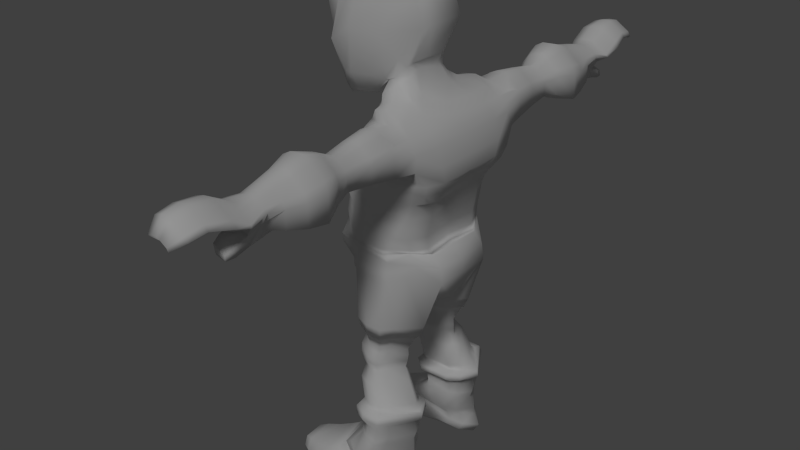 # Source: goblinModelblend7.blend  (saved by Blender 2.72.0; exported with 4.5.12 LTS)
import bpy
from mathutils import Matrix  # noqa: F401  (used for matrix-valued properties, if any)

bpy.ops.wm.read_factory_settings(use_empty=True)
scene = bpy.context.scene
scene.name = 'Scene'

# ---- collections
col_collection_1 = bpy.data.collections.new('Collection 1'); scene.collection.children.link(col_collection_1)

# ---- materials (node trees are filled in below, after node groups)
mat_material_001 = bpy.data.materials.new('Material.001')
mat_material_001.alpha_threshold = 0.0
mat_material_001.use_transparent_shadow = False
mat_material_001.roughness = 0.5

# ---- material node trees

# ---- world
world_world = bpy.data.worlds.new('World'); scene.world = world_world
world_world.color = (0.05088, 0.05088, 0.05088)
world_world.use_sun_shadow = False
world_world.sun_shadow_jitter_overblur = 0.0
world_world.cycles.sampling_method = 'MANUAL'
world_world.cycles.sample_map_resolution = 256

# ---- lights
light_hemi = bpy.data.lights.new('Hemi', 'SUN')
light_hemi.transmission_factor = 0.0
light_hemi.angle = 0.1993
light_hemi.energy = 1.0
light_hemi.shadow_buffer_clip_start = 0.5
light_hemi.shadow_soft_size = 0.1
light_hemi.shadow_cascade_max_distance = 1000.0
light_hemi.cycles.use_multiple_importance_sampling = False

# ---- meshes
me_cube_001 = bpy.data.meshes.new('Cube.001')
me_cube_001.from_pydata([(0.7936, 0.0, 0.01811), (-0.7603, 0.939, -0.2539), (0.7364, 0.9459, -0.01011), (-0.9193, 0.0, 0.01434), (0.7323, 0.9371, 0.05679), (-0.7553, 0.9632, -0.09675), (0.7046, 0.9552, -0.005734), (-0.8767, 0.6573, 0.06785), (-0.94, 0.0, -0.1905), (-0.9161, 0.0, -0.4127), (0.8605, 0.0, -0.05905), (0.9609, 0.0, -0.08358), (0.7992, 0.0, 0.2513), (-0.9247, 0.0, 0.2139), (0.7356, 0.9575, 0.2567), (-0.8771, 0.6807, 0.2451), (0.8483, 0.0, 0.5002), (-0.8772, 0.0, 0.4539), (0.7793, 0.9604, 0.4907), (-0.838, 0.6745, 0.4679), (0.8801, 0.0, 0.6601), (-0.8894, 0.0, 0.6027), (0.8083, 0.954, 0.6686), (-0.8338, 0.6769, 0.624), (0.9552, 0.0, 0.923), (-0.8357, 0.0, 0.7923), (0.8978, 0.9853, 0.9621), (-0.7814, 0.8191, 0.8046), (1.109, 0.0, 1.165), (-0.6751, 0.0, 1.058), (1.131, 1.04, 1.207), (-0.6381, 0.8481, 1.104), (1.251, 0.0, 1.363), (-0.7061, 0.0, 1.331), (1.2, 1.103, 1.419), (-0.6497, 1.096, 1.377), (1.258, 0.0, 1.659), (-0.6535, 0.0, 1.614), (1.14, 1.316, 1.714), (-0.599, 1.223, 1.637), (1.155, 0.0, 1.985), (-0.3751, 0.0, 1.927), (1.101, 1.233, 1.975), (-0.3282, 1.24, 1.891), (1.077, 0.0, 2.125), (-0.09218, 0.0, 2.11), (1.031, 1.238, 2.095), (-0.07478, 1.238, 2.055), (0.9674, 0.0, 2.295), (-0.02144, 0.0, 2.308), (0.9255, 1.208, 2.22), (0.008377, 1.199, 2.176), (0.7268, 0.0, 2.435), (0.7368, 1.08, 2.402), (0.0415, 1.058, 2.273), (0.5011, 0.0, 2.644), (-0.08737, 0.0, 2.522), (0.3367, 0.0, 2.953), (0.3009, 0.4326, 2.866), (-0.9252, 0.4976, 0.2317), (-0.9377, 0.5969, -0.195), (-0.9198, 0.4857, 0.03301), (0.9682, 0.5716, -0.09449), (0.8586, 0.6053, 0.01495), (-0.9119, 0.5705, -0.4152), (0.9289, 0.5951, -0.07254), (0.8643, 0.6177, 0.2435), (-0.8779, 0.4975, 0.4698), (0.9133, 0.6175, 0.4911), (-0.8899, 0.6107, 0.602), (0.9452, 0.6109, 0.6521), (-0.835, 0.6272, 0.7951), (1.021, 0.6264, 0.9159), (-0.6752, 0.6516, 1.06), (1.175, 0.6509, 1.158), (-0.7065, 0.6857, 1.333), (1.252, 0.6852, 1.366), (-0.6529, 0.7669, 1.616), (1.258, 0.7669, 1.662), (-0.3752, 0.7684, 1.927), (1.155, 0.7681, 1.985), (-0.09689, 0.7667, 2.105), (1.078, 0.7671, 2.124), (-0.03059, 0.7208, 2.271), (0.9726, 0.7223, 2.243), (0.7495, 0.6172, 2.372), (-0.08707, 0.5995, 2.521), (0.5104, 0.3821, 2.628), (-0.2598, 1.127, -0.1102), (0.2943, 1.124, -0.08803), (0.3643, 1.074, -0.2414), (-0.2258, 1.078, -0.3267), (-0.3596, 1.123, 0.01212), (0.299, 1.123, 0.01061), (-0.3599, 1.145, 0.2232), (0.3012, 1.144, 0.2267), (-0.3152, 1.144, 0.4624), (0.3467, 1.145, 0.4673), (-0.309, 1.133, 0.6127), (0.3643, 1.132, 0.6206), (-0.2437, 1.16, 0.8381), (0.4317, 1.161, 0.8556), (-0.09856, 1.201, 1.079), (0.5787, 1.206, 1.091), (-0.08708, 1.26, 1.321), (0.6296, 1.262, 1.326), (-0.03744, 1.406, 1.665), (0.5417, 1.276, 1.579), (0.2781, 1.409, 2.203), (0.7067, 1.413, 2.203), (0.3691, 1.322, 2.384), (0.6274, 1.338, 2.392), (0.1798, 1.144, 2.486), (0.454, 1.157, 2.526), (0.1088, 0.9041, 2.492), (-0.02029, 0.7316, 2.589), (0.3267, 0.0, 3.087), (-0.2037, 0.0, 2.519), (-0.1728, 0.412, 2.674), (0.2819, 0.4654, 3.039), (-0.4316, 1.041, -0.4141), (0.7781, 0.8289, -0.2745), (-0.7858, 0.0, -0.5918), (1.127, 0.0, -0.2993), (1.124, 0.5878, -0.3053), (-0.7768, 0.5846, -0.598), (0.3902, 1.131, -0.4069), (-0.04423, 1.134, -0.466), (-0.4157, 1.041, -0.5743), (-0.6539, 0.0, -1.002), (-0.659, 0.2963, -0.9164), (-0.02305, 1.14, -0.6259), (0.6341, 0.9477, -0.482), (-0.3841, 1.038, -0.6297), (1.159, 0.0, -0.5869), (-0.6434, 0.0, -1.011), (-0.4294, 1.031, -0.5701), (-0.01638, 1.077, -0.627), (1.158, 0.5925, -0.5791), (-0.6252, 0.3968, -0.9642), (0.4242, 1.131, -0.5652), (-0.02817, 1.139, -0.6261), (-0.3423, 0.5153, -1.919), (0.5435, 0.6697, -2.011), (0.9088, 0.0, -1.173), (-0.4578, 0.0, -1.096), (0.9163, 0.3967, -1.056), (-0.4629, 0.2767, -1.01), (-0.2258, 0.9826, -1.926), (0.2784, 0.9376, -2.011), (-0.01536, 0.0, -1.383), (0.5523, 0.0, -1.384), (-0.01266, 0.265, -1.293), (0.5634, 0.278, -1.296), (-0.004258, 1.503, 1.736), (0.528, 1.335, 1.639), (0.1392, 1.413, 2.023), (1.048, 1.701, 1.73), (1.045, 1.701, 2.091), (0.9899, 1.701, 2.217), (0.914, 1.533, 2.227), (0.7716, 1.701, 1.667), (0.9302, 2.626, 2.065), (0.7893, 1.701, 2.381), (0.5023, 1.699, 2.449), (0.6944, 1.701, 2.464), (0.2845, 1.701, 1.768), (0.5973, 1.701, 1.645), (0.2218, 1.701, 2.2), (0.9326, 2.626, 1.811), (0.3606, 1.701, 2.381), (0.9896, 2.155, 1.784), (0.9866, 2.155, 2.091), (0.9402, 2.155, 2.198), (0.7547, 2.155, 1.731), (1.027, 2.922, 1.767), (0.5418, 2.153, 2.395), (0.6891, 2.155, 2.408), (0.3407, 2.155, 1.816), (0.6065, 2.155, 1.712), (0.2874, 2.155, 2.184), (1.023, 2.922, 2.111), (0.4054, 2.155, 2.337), (0.7697, 2.155, 2.337), (0.8918, 2.626, 2.153), (0.7382, 2.626, 1.766), (1.155, 3.282, 2.092), (0.5803, 2.625, 2.318), (0.6839, 2.626, 2.327), (0.3955, 2.626, 1.837), (0.6155, 2.626, 1.751), (0.3513, 2.626, 2.141), (1.16, 3.282, 1.625), (0.449, 2.626, 2.268), (0.7506, 2.626, 2.268), (0.9714, 2.922, 2.23), (0.7638, 2.922, 1.708), (1.083, 3.628, 1.648), (0.7806, 2.922, 2.386), (0.513, 2.92, 2.45), (0.6904, 2.922, 2.465), (0.3008, 2.922, 1.803), (0.5981, 2.922, 1.686), (0.2411, 2.922, 2.214), (1.08, 3.628, 2.044), (0.3731, 2.922, 2.386), (1.085, 3.282, 2.255), (0.8024, 3.282, 1.544), (0.9959, 3.981, 2.056), (0.4229, 3.281, 2.552), (0.7026, 3.282, 2.574), (0.1725, 3.282, 1.674), (0.577, 3.282, 1.515), (0.09139, 3.282, 2.233), (0.999, 3.981, 1.738), (0.2709, 3.282, 2.467), (0.8253, 3.282, 2.467), (1.02, 3.628, 2.182), (0.7803, 3.628, 1.579), (0.4447, 5.34, 2.515), (0.7997, 3.628, 2.362), (0.4746, 3.626, 2.435), (0.6956, 3.628, 2.453), (0.2461, 3.628, 1.69), (0.5891, 3.628, 1.554), (0.1773, 3.628, 2.163), (1.069, 4.947, 2.161), (0.3296, 3.628, 2.361), (0.9479, 3.981, 2.166), (0.7558, 3.981, 1.683), (0.7714, 3.981, 2.31), (0.5317, 3.98, 2.371), (0.6879, 3.981, 2.384), (0.3273, 3.981, 1.771), (0.6025, 3.981, 1.663), (0.2721, 3.981, 2.152), (0.3942, 3.981, 2.31), (0.2865, 4.943, 2.269), (0.9137, 5.341, 2.339), (0.5661, 4.298, 2.298), (0.7806, 4.299, 2.263), (0.8107, 4.254, 1.791), (0.4399, 5.643, 2.457), (0.2898, 5.341, 2.463), (0.8944, 4.855, 2.041), (0.8056, 5.288, 2.193), (1.006, 4.947, 2.272), (0.4431, 4.299, 2.263), (0.4919, 4.512, 1.902), (0.4626, 1.029, -1.548), (-0.2832, 1.123, -1.543), (0.819, 0.6468, -1.56), (-0.4483, 0.4233, -1.543), (0.3105, 1.226, -1.544), (-0.0018, 1.233, -1.54), (0.2573, 0.952, -2.134), (-0.2916, 1.028, -2.134), (0.6384, 0.4241, -1.533), (-0.2855, 0.295, -1.55), (0.4843, 0.6679, -2.134), (-0.3913, 0.5257, -2.128), (0.02002, 0.3, -1.548), (0.3952, 0.3029, -1.554), (0.1751, 1.079, -2.011), (-0.03779, 1.08, -2.011), (-0.3768, 0.4955, -2.24), (0.4962, 0.6644, -2.251), (0.4199, 0.5642, -1.984), (-0.251, 0.4495, -2.011), (-0.2661, 1.064, -2.246), (0.2443, 0.9798, -2.251), (-0.02881, 0.4557, -2.011), (0.25, 0.4554, -2.011), (0.1689, 1.102, -2.134), (-0.01335, 1.103, -2.134), (0.2386, 0.9908, -2.376), (-0.233, 1.073, -2.376), (0.3785, 0.549, -2.107), (-0.1959, 0.4342, -2.134), (0.4849, 0.6824, -2.376), (-0.3413, 0.5195, -2.369), (-0.005665, 0.4408, -2.134), (0.2331, 0.4406, -2.134), (0.1462, 1.146, -2.251), (-0.05617, 1.148, -2.251), (-0.2632, 0.58, -2.486), (0.4716, 0.7138, -2.493), (0.3787, 0.5198, -2.224), (-0.2588, 0.4051, -2.251), (-0.167, 1.061, -2.493), (0.2525, 0.988, -2.493), (-0.04764, 0.4123, -2.251), (0.2174, 0.4121, -2.251), (0.1426, 1.153, -2.376), (-0.0552, 1.155, -2.376), (0.37, 0.5436, -2.349), (-0.2533, 0.4288, -2.376), (-0.04686, 0.436, -2.376), (0.2122, 0.4357, -2.376), (0.1671, 1.133, -2.493), (-0.008807, 1.134, -2.493), (0.5171, 1.166, -3.105), (-0.03282, 1.262, -3.105), (0.3694, 0.603, -2.466), (-0.185, 0.4883, -2.493), (0.8043, 0.8069, -3.105), (-0.159, 0.5913, -3.099), (-0.00139, 0.4946, -2.493), (0.229, 0.4944, -2.493), (-0.281, 0.5905, -2.692), (0.6081, 0.7735, -2.699), (-0.1645, 1.193, -2.699), (0.343, 1.105, -2.699), (0.2398, 1.28, -2.699), (0.02688, 1.282, -2.699), (-0.04688, 0.6081, -3.442), (0.815, 0.8688, -3.448), (0.4845, 0.6154, -2.672), (-0.1863, 0.5006, -2.699), (0.06603, 1.391, -3.448), (0.558, 1.281, -3.448), (0.03585, 0.5082, -2.699), (0.3147, 0.508, -2.699), (0.4052, 1.356, -3.105), (0.1746, 1.358, -3.105), (0.5809, 1.33, -3.672), (0.0762, 1.454, -3.581), (0.6704, 0.616, -3.08), (-0.05645, 0.5112, -3.105), (0.8334, 0.8627, -3.72), (-0.03475, 0.5551, -3.554), (0.1843, 0.5195, -3.105), (0.4864, 0.5192, -3.105), (0.4579, 1.498, -3.448), (0.2516, 1.5, -3.448), (-0.0601, 0.6372, -3.719), (0.7823, 0.8627, -3.86), (0.6951, 0.6346, -3.423), (0.04489, 0.5298, -3.448), (0.03603, 1.416, -3.742), (0.5298, 1.33, -3.813), (0.2603, 0.5393, -3.448), (0.5305, 0.539, -3.448), (0.4826, 1.576, -3.653), (0.2585, 1.578, -3.615), (0.7157, 0.5835, -3.673), (0.05543, 0.4786, -3.577), (0.2671, 0.4894, -3.617), (0.5539, 0.4891, -3.667), (0.4315, 1.576, -3.794), (0.2287, 1.578, -3.756), (0.6646, 0.5835, -3.814), (0.02562, 0.4786, -3.718), (0.2373, 0.4894, -3.758), (0.5028, 0.4891, -3.808), (-0.3096, 0.6479, -3.969), (0.826, 0.9053, -4.149), (-0.1757, 1.503, -3.993), (0.4747, 1.418, -4.101), (0.3378, 1.689, -4.083), (0.0557, 1.691, -4.045), (0.6615, 0.5987, -4.1), (-0.2268, 0.4835, -4.007), (-0.5076, 0.7923, -4.107), (0.06759, 0.4953, -4.047), (0.4371, 0.4949, -4.096), (-0.4376, 0.8046, -4.056), (0.8104, 0.9711, -4.311), (-0.3043, 1.498, -4.064), (0.4383, 1.386, -4.269), (0.2935, 1.605, -4.253), (-0.005331, 1.607, -4.219), (0.8222, 0.9561, -4.724), (0.6362, 0.7232, -4.267), (-0.3046, 0.63, -4.185), (-0.3358, 1.445, -4.167), (0.4249, 1.371, -4.57), (0.007263, 0.6396, -4.22), (0.3986, 0.6393, -4.265), (-0.04896, 1.592, -4.386), (0.08018, 1.474, -4.642), (-0.4485, 1.534, -4.224), (0.6417, 0.7082, -4.629), (0.3563, 1.036, -4.804), (-0.5685, 0.8447, -4.147), (0.3824, 0.6243, -4.554), (0.2701, 1.59, -4.51), (-0.3685, 0.615, -4.262), (-0.03551, 0.6246, -4.391), (-0.02735, 1.705, -4.579), (-0.2491, 1.708, -4.449), (-1.031, 0.8673, -4.406), (-0.8918, 1.044, -4.934), (0.2326, 0.7737, -4.708), (-0.4712, 0.6752, -4.318), (-1.014, 1.511, -4.46), (-0.9338, 1.454, -4.809), (-0.2398, 0.6853, -4.454), (0.05067, 0.685, -4.625), (-0.2949, 1.451, -4.132), (0.5167, 1.378, -4.428), (0.3516, 1.597, -4.39), (0.0112, 1.599, -4.311), (0.9406, 0.9636, -4.526), (-0.4806, 0.7985, -4.083), (0.7452, 0.7157, -4.456), (-0.3297, 0.6225, -4.232), (0.02555, 0.6321, -4.314), (0.4714, 0.6318, -4.417), (-0.4396, 1.515, -4.721), (-0.7133, 1.576, -4.346), (-0.2967, 1.034, -4.86), (-0.7729, 0.8208, -4.285), (-0.4953, 1.768, -4.667), (-0.6101, 1.77, -4.555), (-1.231, 1.374, -4.843), (-1.294, 1.428, -4.546), (-0.3503, 0.747, -4.795), (-0.7251, 0.6391, -4.443), (-1.197, 1.047, -4.943), (-1.307, 0.9142, -4.503), (-0.6053, 0.6502, -4.56), (-0.4549, 0.6498, -4.706), (-0.9502, 1.669, -4.76), (-0.9839, 1.671, -4.659), (-1.484, 0.971, -4.58), (-1.407, 1.062, -4.922), (-0.9037, 0.7995, -4.88), (-1.018, 0.7076, -4.558), (-1.475, 1.354, -4.61), (-1.43, 1.306, -4.852), (-0.9825, 0.7171, -4.663), (-0.9383, 0.7168, -4.795), (-1.243, 1.546, -4.805), (-1.27, 1.547, -4.725), (-1.541, 1.174, -4.81), (-1.559, 1.192, -4.756), (-1.207, 0.852, -4.9), (-1.297, 0.7786, -4.645), (-1.531, 1.103, -4.837), (-1.562, 1.056, -4.744), (-1.269, 0.7862, -4.729), (-1.234, 0.7859, -4.833), (-1.439, 1.434, -4.825), (-1.458, 1.435, -4.769), (-1.413, 0.9164, -4.892), (-1.477, 0.8616, -4.713), (-1.457, 0.8673, -4.771), (-1.432, 0.8671, -4.845), (-1.544, 1.211, -4.799), (-1.552, 1.211, -4.776), (-1.54, 1.138, -4.809), (-1.556, 1.136, -4.762), (-1.534, 1.06, -4.825), (-1.559, 1.044, -4.754), (-1.544, 1.151, -4.798), (-1.551, 1.151, -4.779), (-1.551, 1.046, -4.777), (-1.542, 1.046, -4.807), (-0.1192, 1.394, -3.222), (-0.08818, 1.434, -3.338), (0.6526, 1.282, -3.183), (0.6692, 1.316, -3.298), (0.4952, 1.521, -3.163), (0.515, 1.567, -3.277), (0.1904, 1.59, -3.288), (0.1672, 1.543, -3.173), (0.9594, 0.8535, -3.317), (0.9558, 0.8321, -3.203), (-0.2552, 0.5466, -3.255), (-0.2178, 0.5523, -3.37), (0.7918, 0.5226, -3.311), (0.7803, 0.5133, -3.197), (-0.06892, 0.3777, -3.242), (-0.03591, 0.3841, -3.357), (0.2125, 0.3774, -3.228), (0.2381, 0.384, -3.342), (0.5535, 0.3884, -3.339), (0.5378, 0.3815, -3.224), (0.1692, 1.412, -3.155), (0.9154, 0.8891, -3.177), (0.7509, 0.6663, -3.166), (0.5241, 0.5705, -3.192), (-0.09612, 1.307, -3.191), (0.6164, 1.223, -3.162), (0.4712, 1.399, -3.147), (-0.2296, 0.6802, -3.214), (-0.06559, 0.5666, -3.205), (0.205, 0.5681, -3.195), (-0.2813, 1.073, -1.729), (0.3986, 1.003, -1.777), (0.2604, 1.181, -1.776), (-0.02601, 1.189, -1.771), (0.7159, 0.653, -1.787), (-0.4269, 0.4576, -1.723), (0.5509, 0.4655, -1.754), (-0.2797, 0.3402, -1.773), (-0.001999, 0.3439, -1.772), (0.3352, 0.3468, -1.776), (-0.9388, 0.0, -0.159), (0.7086, 0.9473, -0.01822), (-0.7668, 0.961, -0.08688), (0.8707, 0.0, -0.07913), (0.9335, 0.5999, -0.1026), (-0.9384, 0.5965, -0.1688), (0.2961, 1.12, -0.09616), (-0.2633, 1.129, -0.1078), (-0.2716, 1.061, -1.716), (0.3845, 0.9933, -1.766), (0.2512, 1.167, -1.765), (-0.4135, 0.4644, -1.71), (-0.2754, 0.3552, -1.762), (-0.003891, 0.3595, -1.762), (-0.02608, 1.174, -1.761), (0.697, 0.6535, -1.774), (0.5373, 0.4782, -1.743), (0.328, 0.3619, -1.766), (-0.03764, 0.0, 2.433), (0.4991, 0.5842, 2.518), (0.05299, 0.9476, 2.403), (-0.03272, 0.6274, 2.413), (0.3355, 0.2654, 2.954), (0.3145, 0.8061, 2.578), (0.1436, 0.5558, 2.764), (0.3253, 0.3821, 3.086), (-0.08928, 0.463, 2.748), (0.08526, 0.5267, 2.828), (-0.6684, 0.0, 2.273), (0.4014, 0.0, 4.658), (0.3111, 0.4441, 4.456), (-0.6061, 0.3908, 2.412), (0.6948, 0.0, 3.803), (-0.4735, 0.0, 2.39), (-0.4055, 0.3908, 2.472), (0.5962, 0.4441, 3.684), (0.6917, 0.3608, 3.8), (-0.2215, 0.4417, 2.695), (0.163, 0.5646, 3.16), (-0.4852, 0.0, 4.808), (-0.8197, 0.0, 2.216), (-0.8002, 0.3908, 2.367), (-0.5135, 0.6154, 4.589), (0.3986, 0.3608, 4.651), (-0.4377, 0.6192, 2.788), (-0.0856, 0.7421, 3.572), (-0.9724, 0.0, 2.199), (-1.168, 0.0, 4.451), (-0.9428, 0.6891, 4.091), (-0.9838, 0.3908, 2.317), (-0.4861, 0.3608, 4.801), (-0.7475, 0.6737, 2.78), (-0.6375, 0.8309, 3.628), (-1.167, 0.2869, 4.349), (-0.8754, 0.6493, 2.751), (-1.079, 0.7689, 3.308), (-1.102, 0.0, 2.356), (-1.385, 0.0, 4.054), (-1.298, 0.5851, 3.946), (-1.043, 0.4371, 2.455), (-1.365, 0.3672, 4.094), (-0.9971, 0.6071, 2.781), (-1.11, 0.631, 3.297), (-1.12, 0.0, 2.55), (-1.169, 0.4761, 3.204), (-1.128, 0.384, 2.628), (-1.349, 0.0, 3.441), (-1.403, 0.1643, 3.469), (-1.535, 0.0, 2.854), (-1.318, 0.0, 2.893), (-1.38, 0.1932, 2.875), (-0.9437, 0.4194, 2.586), (-1.046, 0.4017, 2.604), (-1.054, 0.0, 2.454), (-1.06, 0.0, 2.519), (-1.333, 0.0, 3.581), (-1.239, 0.3823, 3.095), (-1.327, 0.2388, 3.551), (-1.522, 0.066, 2.87), (-1.373, 0.07351, 3.453), (-1.344, 0.1162, 2.848), (-1.349, 0.0, 3.899), (-1.22, 0.3982, 3.742), (-1.294, 0.0, 3.71), (0.3167, 5.336, 2.34), (0.4611, 4.946, 2.477), (0.7748, 4.947, 2.417), (0.9678, 5.341, 2.243), (0.9386, 4.299, 2.18), (0.8441, 4.265, 1.917), (0.9816, 4.299, 2.116), (0.6207, 5.341, 2.527), (0.7148, 5.341, 2.463), (0.3883, 4.316, 1.949), (0.6656, 4.947, 2.49), (0.2813, 4.947, 2.417), (0.7875, 4.512, 1.619), (0.5413, 4.512, 1.682), (0.7059, 4.299, 2.306), (0.4611, 4.621, 2.297), (0.7748, 4.623, 2.237), (0.2813, 4.623, 2.237), (0.2781, 4.635, 2.116), (1.006, 4.623, 2.092), (0.8744, 4.523, 1.954), (1.038, 4.651, 2.044), (0.6656, 4.623, 2.311), (0.7855, 4.512, 1.794), (0.5185, 4.909, 1.753), (0.7489, 4.916, 1.546), (0.5671, 4.914, 1.603), (0.7369, 4.906, 1.653), (0.8868, 5.644, 2.289), (0.2923, 5.644, 2.407), (0.7691, 5.595, 2.156), (0.3215, 5.621, 2.295), (0.9384, 5.644, 2.197), (0.6076, 5.644, 2.468), (0.6973, 5.644, 2.408), (0.4667, 5.855, 2.248), (0.7458, 5.856, 2.143), (0.3746, 5.856, 2.217), (0.7051, 5.713, 2.144), (0.4152, 5.81, 2.2), (0.778, 5.856, 2.086), (0.5715, 5.856, 2.255), (0.6275, 5.856, 2.217), (0.7804, 4.755, 1.728), (0.7823, 4.755, 1.554), (0.4867, 4.755, 1.836), (0.5361, 4.755, 1.617)], [(108, 109), (131, 141), (145, 135), (109, 163), (135, 129)], [(60, 5, 1, 64), (89, 6, 2, 90), (506, 501, 7, 92), (63, 4, 14, 66), (2, 62, 124, 121), (503, 500, 4, 63), (94, 15, 19, 96), (65, 10, 11, 62), (504, 499, 3, 61), (92, 7, 15, 94), (61, 3, 13, 59), (96, 19, 23, 98), (66, 14, 18, 68), (59, 13, 17, 67), (98, 23, 27, 100), (68, 18, 22, 70), (67, 17, 21, 69), (100, 27, 31, 102), (70, 22, 26, 72), (69, 21, 25, 71), (102, 31, 35, 104), (72, 26, 30, 74), (71, 25, 29, 73), (104, 35, 39, 106), (74, 30, 34, 76), (73, 29, 33, 75), (76, 34, 38, 78), (75, 33, 37, 77), (78, 38, 42, 80), (77, 37, 41, 79), (108, 47, 51, 110), (80, 42, 46, 82), (79, 41, 45, 81), (110, 51, 54, 112), (82, 46, 50, 84), (81, 45, 49, 83), (84, 50, 53, 85), (8, 60, 64, 9), (0, 63, 66, 12), (9, 64, 125, 122), (502, 503, 63, 0), (6, 65, 62, 2), (501, 504, 61, 7), (7, 61, 59, 15), (12, 66, 68, 16), (15, 59, 67, 19), (16, 68, 70, 20), (19, 67, 69, 23), (20, 70, 72, 24), (23, 69, 71, 27), (24, 72, 74, 28), (27, 71, 73, 31), (28, 74, 76, 32), (31, 73, 75, 35), (32, 76, 78, 36), (35, 75, 77, 39), (36, 78, 80, 40), (39, 77, 79, 43), (40, 80, 82, 44), (43, 79, 81, 47), (44, 82, 84, 48), (47, 81, 83, 51), (48, 84, 85, 52), (52, 85, 87, 55), (5, 88, 91, 1), (88, 89, 90, 91), (500, 505, 93, 4), (505, 506, 92, 93), (62, 11, 123, 124), (64, 1, 120, 125), (14, 95, 97, 18), (95, 94, 96, 97), (4, 93, 95, 14), (93, 92, 94, 95), (18, 97, 99, 22), (97, 96, 98, 99), (22, 99, 101, 26), (99, 98, 100, 101), (26, 101, 103, 30), (101, 100, 102, 103), (30, 103, 105, 34), (103, 102, 104, 105), (34, 105, 107, 38), (105, 104, 106, 107), (110, 111, 165, 164), (155, 154, 166, 167), (154, 156, 168, 166), (50, 111, 113, 53), (111, 110, 112, 113), (90, 2, 121, 126), (91, 90, 126, 127), (121, 132, 140, 126), (122, 125, 130, 129), (121, 124, 138, 132), (139, 130, 128, 133), (1, 91, 127, 120), (129, 130, 139, 147, 145), (133, 141, 254, 250), (127, 141, 133, 128, 120), (124, 123, 134, 138), (125, 120, 128, 130), (139, 133, 250, 252), (138, 134, 144, 146), (141, 140, 253, 254), (138, 146, 257, 251), (147, 139, 252, 258), (151, 153, 146, 144), (146, 153, 262, 257), (152, 147, 258, 261), (145, 147, 152, 150), (150, 152, 153, 151), (153, 152, 261, 262), (107, 155, 167, 161), (107, 106, 154, 155), (167, 166, 178, 179), (159, 163, 165, 160), (166, 168, 180, 178), (168, 170, 182, 180), (161, 167, 179, 174), (111, 50, 160, 165), (50, 46, 159, 160), (46, 42, 158, 159), (42, 38, 157, 158), (38, 107, 161, 157), (179, 178, 189, 190), (178, 180, 191, 189), (180, 182, 193, 191), (174, 179, 190, 185), (164, 165, 177, 176), (159, 158, 172, 173), (158, 157, 171, 172), (157, 161, 174, 171), (190, 189, 201, 202), (189, 191, 203, 201), (191, 193, 205, 203), (185, 190, 202, 196), (176, 177, 188, 187), (173, 172, 162, 184), (172, 171, 169, 162), (171, 174, 185, 169), (202, 201, 211, 212), (201, 203, 213, 211), (203, 205, 215, 213), (196, 202, 212, 207), (187, 188, 200, 199), (184, 162, 181, 195), (162, 169, 175, 181), (169, 185, 196, 175), (212, 211, 223, 224), (211, 213, 225, 223), (213, 215, 227, 225), (207, 212, 224, 218), (199, 200, 210, 209), (195, 181, 186, 206), (181, 175, 192, 186), (175, 196, 207, 192), (214, 229, 241, 588), (208, 214, 588, 589), (225, 227, 236, 235), (231, 232, 597, 239), (209, 210, 222, 221), (206, 186, 204, 217), (186, 192, 197, 204), (192, 207, 218, 197), (235, 236, 247, 248), (232, 230, 240, 597), (228, 208, 589, 587), (222, 220, 230, 232), (229, 234, 595, 241), (220, 217, 228, 230), (233, 235, 248, 596), (230, 228, 587, 240), (224, 234, 229, 218), (233, 234, 224, 223), (234, 233, 596, 595), (236, 231, 239, 247), (510, 507, 148, 142), (509, 508, 149, 263), (513, 509, 263, 264), (514, 515, 267, 143), (511, 510, 142, 268), (515, 516, 272, 267), (512, 511, 268, 271), (516, 512, 271, 272), (132, 138, 251, 249), (142, 148, 256, 260), (263, 149, 255, 273), (264, 263, 273, 274), (143, 267, 277, 259), (268, 142, 260, 278), (267, 272, 282, 277), (271, 268, 278, 281), (272, 271, 281, 282), (507, 513, 264, 148), (508, 514, 143, 149), (260, 256, 269, 265), (273, 255, 270, 283), (274, 273, 283, 284), (259, 277, 287, 266), (278, 260, 265, 288), (277, 282, 292, 287), (281, 278, 288, 291), (282, 281, 291, 292), (148, 264, 274, 256), (149, 143, 259, 255), (265, 269, 276, 280), (283, 270, 275, 293), (284, 283, 293, 294), (266, 287, 295, 279), (288, 265, 280, 296), (287, 292, 298, 295), (291, 288, 296, 297), (292, 291, 297, 298), (256, 274, 284, 269), (255, 259, 266, 270), (280, 276, 289, 285), (293, 275, 290, 299), (294, 293, 299, 300), (279, 295, 303, 286), (296, 280, 285, 304), (295, 298, 308, 303), (297, 296, 304, 307), (298, 297, 307, 308), (269, 284, 294, 276), (270, 266, 279, 275), (285, 289, 311, 309), (299, 290, 312, 313), (300, 299, 313, 314), (286, 303, 317, 310), (304, 285, 309, 318), (303, 308, 322, 317), (307, 304, 318, 321), (308, 307, 321, 322), (276, 294, 300, 289), (275, 279, 286, 290), (309, 311, 302, 306), (313, 312, 301, 323), (314, 313, 323, 324), (310, 317, 327, 305), (318, 309, 306, 328), (317, 322, 332, 327), (321, 318, 328, 331), (322, 321, 331, 332), (289, 300, 314, 311), (290, 286, 310, 312), (470, 460, 319, 315), (464, 462, 320, 333), (465, 464, 333, 334), (467, 471, 337, 316), (474, 470, 315, 338), (471, 477, 342, 337), (476, 474, 338, 341), (477, 476, 341, 342), (311, 314, 324, 302), (312, 310, 305, 301), (315, 319, 326, 330), (333, 320, 325, 343), (334, 333, 343, 344), (316, 337, 345, 329), (338, 315, 330, 346), (337, 342, 348, 345), (341, 338, 346, 347), (342, 341, 347, 348), (460, 465, 334, 319), (462, 467, 316, 320), (330, 326, 339, 335), (343, 325, 340, 349), (344, 343, 349, 350), (329, 345, 351, 336), (346, 330, 335, 352), (345, 348, 354, 351), (347, 346, 352, 353), (348, 347, 353, 354), (319, 334, 344, 326), (320, 316, 329, 325), (335, 339, 357, 355), (349, 340, 358, 359), (350, 349, 359, 360), (336, 351, 361, 356), (352, 335, 355, 362), (351, 354, 365, 361), (353, 352, 362, 364), (354, 353, 364, 365), (326, 344, 350, 339), (325, 329, 336, 340), (355, 357, 368, 366), (359, 358, 369, 370), (360, 359, 370, 371), (356, 361, 373, 367), (362, 355, 366, 374), (361, 365, 378, 373), (364, 362, 374, 377), (365, 364, 377, 378), (339, 350, 360, 357), (340, 336, 356, 358), (405, 408, 385, 382), (357, 360, 371, 368), (358, 356, 367, 369), (386, 376, 380, 389), (388, 387, 394, 397), (384, 381, 410, 412), (389, 380, 409, 413), (390, 389, 413, 414), (383, 393, 417, 411), (394, 384, 412, 418), (393, 398, 422, 417), (397, 394, 418, 421), (398, 397, 421, 422), (376, 372, 383, 380), (366, 368, 399, 404), (370, 369, 400, 401), (371, 370, 401, 402), (367, 373, 405, 403), (374, 366, 404, 406), (373, 378, 408, 405), (377, 374, 406, 407), (378, 377, 407, 408), (368, 371, 402, 399), (369, 367, 403, 400), (412, 410, 395, 391), (413, 409, 396, 423), (414, 413, 423, 424), (411, 417, 427, 392), (418, 412, 391, 428), (417, 422, 432, 427), (421, 418, 428, 431), (422, 421, 431, 432), (381, 390, 414, 410), (380, 383, 411, 409), (391, 395, 416, 420), (423, 396, 415, 433), (424, 423, 433, 434), (392, 427, 437, 419), (428, 391, 420, 438), (427, 432, 442, 437), (431, 428, 438, 441), (432, 431, 441, 442), (410, 414, 424, 395), (409, 411, 392, 396), (420, 416, 429, 425), (433, 415, 430, 443), (434, 433, 443, 444), (419, 437, 445, 426), (438, 420, 425, 446), (437, 442, 448, 445), (441, 438, 446, 447), (442, 441, 447, 448), (395, 424, 434, 416), (396, 392, 419, 415), (425, 429, 436, 440), (443, 430, 435, 449), (444, 443, 449, 450), (426, 445, 453, 439), (446, 425, 440, 454), (445, 448, 458, 453), (447, 446, 454, 457), (448, 447, 457, 458), (416, 434, 444, 429), (415, 419, 426, 430), (436, 450, 456, 452), (440, 436, 452, 454), (449, 435, 451, 455), (450, 449, 455, 456), (458, 455, 451, 453), (454, 452, 456, 457), (457, 456, 455, 458), (435, 439, 453, 451), (429, 444, 450, 436), (430, 426, 439, 435), (486, 483, 459, 469), (469, 459, 460, 470), (485, 484, 461, 463), (463, 461, 462, 464), (479, 485, 463, 466), (466, 463, 464, 465), (480, 481, 472, 468), (468, 472, 471, 467), (487, 486, 469, 473), (473, 469, 470, 474), (481, 482, 478, 472), (472, 478, 477, 471), (488, 487, 473, 475), (475, 473, 474, 476), (482, 488, 475, 478), (478, 475, 476, 477), (483, 479, 466, 459), (459, 466, 465, 460), (484, 480, 468, 461), (461, 468, 467, 462), (306, 302, 483, 486), (323, 301, 484, 485), (324, 323, 485, 479), (305, 327, 481, 480), (328, 306, 486, 487), (327, 332, 482, 481), (331, 328, 487, 488), (332, 331, 488, 482), (302, 324, 479, 483), (301, 305, 480, 484), (252, 250, 489, 494), (253, 249, 490, 491), (254, 253, 491, 492), (251, 257, 495, 493), (258, 252, 494, 496), (257, 262, 498, 495), (261, 258, 496, 497), (262, 261, 497, 498), (250, 254, 492, 489), (249, 251, 493, 490), (88, 5, 501, 506), (65, 6, 500, 503), (60, 8, 499, 504), (10, 65, 503, 502), (5, 60, 504, 501), (6, 89, 505, 500), (89, 88, 506, 505), (494, 489, 507, 510), (491, 490, 508, 509), (492, 491, 509, 513), (493, 495, 515, 514), (496, 494, 510, 511), (495, 498, 516, 515), (497, 496, 511, 512), (498, 497, 512, 516), (489, 492, 513, 507), (490, 493, 514, 508), (127, 126, 140, 141), (140, 132, 249, 253), (236, 227, 221, 231), (227, 215, 209, 221), (215, 205, 199, 209), (205, 193, 187, 199), (193, 182, 176, 187), (182, 170, 164, 176), (557, 561, 563, 575, 576, 581), (119, 526, 537, 534), (118, 117, 532, 533), (524, 119, 534, 535), (525, 118, 533, 536), (526, 525, 536, 537), (531, 535, 542, 528), (534, 537, 544, 529), (533, 532, 527, 530), (535, 534, 529, 542), (536, 533, 530, 543), (537, 536, 543, 544), (529, 544, 551, 541), (528, 542, 549, 538), (530, 527, 539, 540), (542, 529, 541, 549), (543, 530, 540, 550), (544, 543, 550, 551), (538, 549, 552, 546), (541, 551, 554, 547), (540, 539, 545, 548), (549, 541, 547, 552), (550, 540, 548, 553), (551, 550, 553, 554), (547, 554, 561, 557), (546, 552, 559, 556), (548, 545, 555, 558), (552, 547, 557, 559), (553, 548, 558, 560), (554, 553, 560, 561), (570, 558, 555, 572), (564, 560, 570, 571), (563, 561, 560, 564), (564, 562, 568, 579, 569), (563, 564, 569, 575), (578, 566, 569, 577), (577, 569, 579), (576, 575, 569, 566), (574, 576, 566, 578, 565), (564, 571, 573, 562), (571, 570, 572, 573), (582, 581, 576, 574), (565, 578, 577, 567), (567, 577, 579, 568), (560, 558, 570), (116, 524, 535, 531), (556, 559, 557, 580), (580, 557, 581, 582), (204, 208, 228, 217), (223, 225, 235, 233), (197, 214, 208, 204), (222, 232, 231, 221), (214, 197, 218, 229), (588, 606, 248, 601, 603), (603, 601, 237, 244), (240, 587, 602, 599), (597, 240, 599, 605), (248, 247, 600, 601), (247, 239, 598, 600), (589, 588, 603, 604), (587, 589, 604, 602), (239, 597, 605, 598), (626, 627, 608, 610), (588, 241, 595, 606), (610, 608, 609, 607), (628, 626, 610, 607), (629, 628, 607, 609), (627, 629, 609, 608), (244, 237, 583, 245), (599, 602, 246, 585), (605, 599, 585, 593), (601, 600, 594, 237), (600, 598, 584, 594), (604, 603, 244, 226), (602, 604, 226, 246), (598, 605, 593, 584), (245, 583, 614, 613), (585, 246, 238, 591), (593, 585, 591, 590), (237, 594, 243, 583), (594, 584, 219, 243), (226, 244, 245, 586), (246, 226, 586, 238), (584, 593, 590, 219), (613, 614, 622, 621), (591, 238, 611, 617), (590, 591, 617, 616), (583, 243, 612, 614), (243, 219, 242, 612), (586, 245, 613, 615), (238, 586, 615, 611), (219, 590, 616, 242), (618, 624, 625, 619, 623, 621, 622, 620), (617, 611, 619, 625), (616, 617, 625, 624), (614, 612, 620, 622), (612, 242, 618, 620), (615, 613, 621, 623), (611, 615, 623, 619), (242, 616, 624, 618), (606, 595, 627, 626), (248, 606, 626, 628), (596, 248, 628, 629), (595, 596, 629, 627), (106, 39, 43, 156), (156, 43, 47, 108), (112, 54, 519, 114), (83, 49, 517, 520), (86, 115, 114, 519), (85, 53, 518, 87), (520, 517, 56, 86), (87, 518, 58, 521), (51, 83, 520, 54), (54, 520, 86, 519), (55, 87, 521, 57), (53, 113, 522, 518), (113, 112, 114, 522), (518, 522, 523, 58), (522, 114, 115, 523), (156, 108, 170, 168), (106, 156, 154), (165, 163, 183, 177), (163, 159, 173, 183), (177, 183, 194, 188), (183, 173, 184, 194), (188, 194, 198, 200), (194, 184, 195, 198), (200, 198, 216, 210), (198, 195, 206, 216), (210, 216, 220, 222), (216, 206, 217, 220), (404, 399, 375, 363), (401, 400, 376, 386), (402, 401, 386, 379), (403, 405, 382, 372), (406, 404, 363, 387), (407, 406, 387, 388), (408, 407, 388, 385), (399, 402, 379, 375), (400, 403, 372, 376), (363, 375, 381, 384), (379, 386, 389, 390), (372, 382, 393, 383), (387, 363, 384, 394), (382, 385, 398, 393), (385, 388, 397, 398), (375, 379, 390, 381), (164, 170, 108, 110), (57, 521, 524, 116), (58, 523, 526, 119), (86, 56, 117, 118), (521, 58, 119, 524), (115, 86, 118, 525), (523, 115, 525, 526)])
me_cube_001.polygons.foreach_set('use_smooth', [True] * 588)
_uv = me_cube_001.uv_layers.new(name='UVMap')
_uv.uv.foreach_set('vector', [0.6425, 0.2325, 0.6201, 0.2667, 0.6116, 0.2538, 0.6276, 0.2166, 0.9656, 0.009726, 0.9653, 0.05191, 0.9639, 0.05418, 0.9499, 0.0147, 0.5647, 0.9335, 0.5151, 0.9399, 0.488, 0.926, 0.5533, 0.9225, 0.07571, 0.3536, 0.1169, 0.3503, 0.1199, 0.3735, 0.07992, 0.3767, 0.9639, 0.05418, 0.9637, 0.0879, 0.944, 0.09693, 0.9441, 0.06213, 0.07189, 0.3415, 0.1192, 0.3413, 0.1169, 0.3503, 0.07571, 0.3536, 0.5519, 0.9025, 0.4875, 0.9092, 0.486, 0.8876, 0.5532, 0.8797, 0.966, 0.08407, 0.9932, 0.1293, 0.9849, 0.1331, 0.9637, 0.0879, 0.4828, 0.9502, 0.4272, 0.9534, 0.4257, 0.9372, 0.4712, 0.9313, 0.5533, 0.9225, 0.488, 0.926, 0.4875, 0.9092, 0.5519, 0.9025, 0.4712, 0.9313, 0.4257, 0.9372, 0.4239, 0.9186, 0.4702, 0.9125, 0.5532, 0.8797, 0.486, 0.8876, 0.4848, 0.8726, 0.5518, 0.8652, 0.07992, 0.3767, 0.1199, 0.3735, 0.12, 0.3994, 0.08102, 0.4032, 0.4702, 0.9125, 0.4239, 0.9186, 0.4216, 0.8955, 0.4685, 0.8894, 0.5518, 0.8652, 0.4848, 0.8726, 0.4955, 0.8532, 0.5561, 0.8416, 0.08102, 0.4032, 0.12, 0.3994, 0.1201, 0.4185, 0.08072, 0.4201, 0.4685, 0.8894, 0.4216, 0.8955, 0.4202, 0.8815, 0.4771, 0.8758, 0.5561, 0.8416, 0.4955, 0.8532, 0.5001, 0.82, 0.5684, 0.8164, 0.08072, 0.4201, 0.1201, 0.4185, 0.1213, 0.4513, 0.08138, 0.4486, 0.4771, 0.8758, 0.4202, 0.8815, 0.4184, 0.8624, 0.4776, 0.857, 0.5684, 0.8164, 0.5001, 0.82, 0.5145, 0.7851, 0.5701, 0.7918, 0.08138, 0.4486, 0.1213, 0.4513, 0.1161, 0.4842, 0.08084, 0.4768, 0.4776, 0.857, 0.4184, 0.8624, 0.416, 0.8329, 0.4792, 0.8271, 0.4213, 0.5328, 0.3542, 0.5106, 0.3749, 0.4859, 0.4396, 0.4876, 0.08084, 0.4768, 0.1161, 0.4842, 0.1197, 0.5047, 0.0823, 0.4979, 0.4792, 0.8271, 0.416, 0.8329, 0.4135, 0.8072, 0.4781, 0.8001, 0.0823, 0.4979, 0.1197, 0.5047, 0.1403, 0.5321, 0.08864, 0.5253, 0.305, 0.4947, 0.232, 0.4513, 0.2503, 0.4207, 0.3297, 0.4686, 0.08864, 0.5253, 0.1403, 0.5321, 0.1321, 0.5571, 0.08862, 0.5561, 0.3297, 0.4686, 0.2503, 0.4207, 0.2779, 0.3761, 0.3566, 0.4269, 0.4761, 0.4174, 0.426, 0.4333, 0.4334, 0.4155, 0.4814, 0.3911, 0.08862, 0.5561, 0.1321, 0.5571, 0.1328, 0.5701, 0.0886, 0.5708, 0.3566, 0.4269, 0.2779, 0.3761, 0.3008, 0.3412, 0.3805, 0.394, 0.4814, 0.3911, 0.4334, 0.4155, 0.4261, 0.3944, 0.452, 0.3766, 0.0886, 0.5708, 0.1328, 0.5701, 0.1304, 0.5856, 0.08467, 0.5856, 0.3805, 0.394, 0.3008, 0.3412, 0.315, 0.3193, 0.3884, 0.3723, 0.08467, 0.5856, 0.1304, 0.5856, 0.1191, 0.6105, 0.07559, 0.6101, 0.6797, 0.1861, 0.6425, 0.2325, 0.6276, 0.2166, 0.6616, 0.1721, 0.017, 0.3589, 0.07571, 0.3536, 0.07992, 0.3767, 0.01829, 0.3804, 0.6616, 0.1721, 0.6276, 0.2166, 0.6074, 0.2058, 0.6435, 0.1586, 0.01683, 0.3475, 0.07189, 0.3415, 0.07571, 0.3536, 0.017, 0.3589, 0.9653, 0.05191, 0.966, 0.08407, 0.9637, 0.0879, 0.9639, 0.05418, 0.5151, 0.9399, 0.4828, 0.9502, 0.4712, 0.9313, 0.488, 0.926, 0.488, 0.926, 0.4712, 0.9313, 0.4702, 0.9125, 0.4875, 0.9092, 0.01829, 0.3804, 0.07992, 0.3767, 0.08102, 0.4032, 0.01941, 0.4044, 0.4875, 0.9092, 0.4702, 0.9125, 0.4685, 0.8894, 0.486, 0.8876, 0.01941, 0.4044, 0.08102, 0.4032, 0.08072, 0.4201, 0.0196, 0.42, 0.486, 0.8876, 0.4685, 0.8894, 0.4771, 0.8758, 0.4848, 0.8726, 0.0196, 0.42, 0.08072, 0.4201, 0.08138, 0.4486, 0.01962, 0.4458, 0.4848, 0.8726, 0.4771, 0.8758, 0.4776, 0.857, 0.4955, 0.8532, 0.01962, 0.4458, 0.08138, 0.4486, 0.08084, 0.4768, 0.01929, 0.4723, 0.4955, 0.8532, 0.4776, 0.857, 0.4792, 0.8271, 0.5001, 0.82, 0.01929, 0.4723, 0.08084, 0.4768, 0.0823, 0.4979, 0.01868, 0.4952, 0.5001, 0.82, 0.4792, 0.8271, 0.4781, 0.8001, 0.5145, 0.7851, 0.01868, 0.4952, 0.0823, 0.4979, 0.08864, 0.5253, 0.01774, 0.5232, 0.3542, 0.5106, 0.305, 0.4947, 0.3297, 0.4686, 0.3749, 0.4859, 0.01774, 0.5232, 0.08864, 0.5253, 0.08862, 0.5561, 0.01715, 0.5556, 0.3749, 0.4859, 0.3297, 0.4686, 0.3566, 0.4269, 0.4007, 0.4585, 0.01715, 0.5556, 0.08862, 0.5561, 0.0886, 0.5708, 0.01706, 0.5707, 0.4007, 0.4585, 0.3566, 0.4269, 0.3805, 0.394, 0.426, 0.4333, 0.01706, 0.5707, 0.0886, 0.5708, 0.08467, 0.5856, 0.01695, 0.5897, 0.426, 0.4333, 0.3805, 0.394, 0.3884, 0.3723, 0.4334, 0.4155, 0.01695, 0.5897, 0.08467, 0.5856, 0.07559, 0.6101, 0.01732, 0.6157, 0.01732, 0.6157, 0.07559, 0.6101, 0.05309, 0.643, 0.01724, 0.6445, 0.6201, 0.2667, 0.5772, 0.2962, 0.5613, 0.2797, 0.6116, 0.2538, 0.5772, 0.2962, 0.5366, 0.3305, 0.5218, 0.3227, 0.5613, 0.2797, 0.1192, 0.3413, 0.1674, 0.3378, 0.1669, 0.3467, 0.1169, 0.3503, 0.6169, 0.9285, 0.5647, 0.9335, 0.5533, 0.9225, 0.6165, 0.9181, 0.9637, 0.0879, 0.9849, 0.1331, 0.9618, 0.1433, 0.944, 0.09693, 0.6276, 0.2166, 0.6116, 0.2538, 0.5736, 0.2594, 0.6074, 0.2058, 0.1199, 0.3735, 0.1679, 0.3674, 0.1661, 0.3901, 0.12, 0.3994, 0.6148, 0.8968, 0.5519, 0.9025, 0.5532, 0.8797, 0.617, 0.8732, 0.1169, 0.3503, 0.1669, 0.3467, 0.1679, 0.3674, 0.1199, 0.3735, 0.6165, 0.9181, 0.5533, 0.9225, 0.5519, 0.9025, 0.6148, 0.8968, 0.12, 0.3994, 0.1661, 0.3901, 0.1664, 0.405, 0.1201, 0.4185, 0.617, 0.8732, 0.5532, 0.8797, 0.5518, 0.8652, 0.6173, 0.8584, 0.1201, 0.4185, 0.1664, 0.405, 0.1662, 0.4278, 0.1213, 0.4513, 0.6173, 0.8584, 0.5518, 0.8652, 0.5561, 0.8416, 0.622, 0.8352, 0.1213, 0.4513, 0.1662, 0.4278, 0.1624, 0.4535, 0.1161, 0.4842, 0.622, 0.8352, 0.5561, 0.8416, 0.5684, 0.8164, 0.6347, 0.812, 0.1161, 0.4842, 0.1624, 0.4535, 0.1683, 0.4771, 0.1197, 0.5047, 0.6347, 0.812, 0.5684, 0.8164, 0.5701, 0.7918, 0.6387, 0.7888, 0.1197, 0.5047, 0.1683, 0.4771, 0.1864, 0.4955, 0.1403, 0.5321, 0.5106, 0.5576, 0.4213, 0.5328, 0.4396, 0.4876, 0.5087, 0.5229, 0.737, 0.6455, 0.7422, 0.6237, 0.7734, 0.6247, 0.7703, 0.6399, 0.7355, 0.7476, 0.7284, 0.7058, 0.7594, 0.7144, 0.7661, 0.7479, 0.7284, 0.7058, 0.7372, 0.682, 0.7648, 0.6722, 0.7594, 0.7144, 0.1304, 0.5856, 0.1443, 0.6173, 0.1282, 0.6387, 0.1191, 0.6105, 0.5119, 0.3797, 0.4814, 0.3911, 0.452, 0.3766, 0.481, 0.3617, 0.9499, 0.0147, 0.9639, 0.05418, 0.9441, 0.06213, 0.9316, 0.01344, 0.5613, 0.2797, 0.5218, 0.3227, 0.5093, 0.3115, 0.5377, 0.2801, 0.9441, 0.06213, 0.9244, 0.04461, 0.9147, 0.01706, 0.9316, 0.01344, 0.6435, 0.1586, 0.6074, 0.2058, 0.5948, 0.1563, 0.614, 0.1305, 0.9441, 0.06213, 0.944, 0.09693, 0.9224, 0.1013, 0.9244, 0.04461, 0.5822, 0.1608, 0.5948, 0.1563, 0.5618, 0.247, 0.5559, 0.2439, 0.6116, 0.2538, 0.5613, 0.2797, 0.5377, 0.2801, 0.5736, 0.2594, 0.614, 0.1305, 0.5948, 0.1563, 0.5822, 0.1608, 0.58, 0.1365, 0.6011, 0.1154, 0.5559, 0.2439, 0.5264, 0.2691, 0.4624, 0.211, 0.4813, 0.1903, 0.5377, 0.2801, 0.5264, 0.2691, 0.5559, 0.2439, 0.5618, 0.247, 0.5736, 0.2594, 0.944, 0.09693, 0.9618, 0.1433, 0.9347, 0.152, 0.9224, 0.1013, 0.6074, 0.2058, 0.5736, 0.2594, 0.5618, 0.247, 0.5948, 0.1563, 0.5822, 0.1608, 0.5559, 0.2439, 0.4813, 0.1903, 0.5186, 0.131, 0.9224, 0.1013, 0.9347, 0.152, 0.8723, 0.1639, 0.8741, 0.121, 0.5264, 0.2691, 0.4973, 0.3022, 0.4415, 0.2302, 0.4624, 0.211, 0.9224, 0.1013, 0.8741, 0.121, 0.8178, 0.1178, 0.8261, 0.09173, 0.58, 0.1365, 0.5822, 0.1608, 0.5186, 0.131, 0.5239, 0.1096, 0.8314, 0.1701, 0.8325, 0.141, 0.8741, 0.121, 0.8723, 0.1639, 0.8741, 0.121, 0.8325, 0.141, 0.8028, 0.1388, 0.8178, 0.1178, 0.5533, 0.08158, 0.58, 0.1365, 0.5239, 0.1096, 0.5249, 0.07855, 0.6011, 0.1154, 0.58, 0.1365, 0.5533, 0.08158, 0.5802, 0.06925, 0.5802, 0.06925, 0.5533, 0.08158, 0.5413, 0.02501, 0.5657, 0.01985, 0.5413, 0.02501, 0.5533, 0.08158, 0.5249, 0.07855, 0.5219, 0.04349, 0.7306, 0.7525, 0.7355, 0.7476, 0.7661, 0.7479, 0.7697, 0.7629, 0.7306, 0.7525, 0.7184, 0.7072, 0.7284, 0.7058, 0.7355, 0.7476, 0.7661, 0.7479, 0.7594, 0.7144, 0.8069, 0.7126, 0.8096, 0.7411, 0.7769, 0.5924, 0.7747, 0.6144, 0.7734, 0.6247, 0.7618, 0.5964, 0.7594, 0.7144, 0.7648, 0.6722, 0.8073, 0.6753, 0.8069, 0.7126, 0.7648, 0.6722, 0.7681, 0.6528, 0.8084, 0.6569, 0.8073, 0.6753, 0.7697, 0.7629, 0.7661, 0.7479, 0.8096, 0.7411, 0.8114, 0.7556, 0.7422, 0.6237, 0.7338, 0.5923, 0.7618, 0.5964, 0.7734, 0.6247, 0.7338, 0.5923, 0.738, 0.5785, 0.7769, 0.5924, 0.7618, 0.5964, 0.738, 0.5785, 0.7385, 0.5664, 0.778, 0.5807, 0.7769, 0.5924, 0.7471, 0.8209, 0.7439, 0.7993, 0.7739, 0.787, 0.7847, 0.8145, 0.7439, 0.7993, 0.7306, 0.7525, 0.7697, 0.7629, 0.7739, 0.787, 0.8096, 0.7411, 0.8069, 0.7126, 0.8581, 0.7114, 0.8589, 0.7377, 0.8069, 0.7126, 0.8073, 0.6753, 0.8575, 0.6764, 0.8581, 0.7114, 0.8073, 0.6753, 0.8084, 0.6569, 0.8574, 0.6589, 0.8575, 0.6764, 0.8114, 0.7556, 0.8096, 0.7411, 0.8589, 0.7377, 0.8595, 0.7507, 0.7703, 0.6399, 0.7734, 0.6247, 0.811, 0.6301, 0.8095, 0.6434, 0.7769, 0.5924, 0.778, 0.5807, 0.8167, 0.5875, 0.8155, 0.5975, 0.7847, 0.8145, 0.7739, 0.787, 0.8137, 0.7777, 0.8198, 0.8032, 0.7739, 0.787, 0.7697, 0.7629, 0.8114, 0.7556, 0.8137, 0.7777, 0.8589, 0.7377, 0.8581, 0.7114, 0.8887, 0.7093, 0.8887, 0.7366, 0.8581, 0.7114, 0.8575, 0.6764, 0.8895, 0.6749, 0.8887, 0.7093, 0.8575, 0.6764, 0.8574, 0.6589, 0.8894, 0.6577, 0.8895, 0.6749, 0.8595, 0.7507, 0.8589, 0.7377, 0.8887, 0.7366, 0.8888, 0.7511, 0.8095, 0.6434, 0.811, 0.6301, 0.8575, 0.6332, 0.8573, 0.6439, 0.8155, 0.5975, 0.8167, 0.5875, 0.8582, 0.5926, 0.8576, 0.6012, 0.8198, 0.8032, 0.8137, 0.7777, 0.8607, 0.7717, 0.8593, 0.7961, 0.8137, 0.7777, 0.8114, 0.7556, 0.8595, 0.7507, 0.8607, 0.7717, 0.8887, 0.7366, 0.8887, 0.7093, 0.9193, 0.7092, 0.9197, 0.736, 0.8887, 0.7093, 0.8895, 0.6749, 0.9169, 0.6764, 0.9193, 0.7092, 0.8895, 0.6749, 0.8894, 0.6577, 0.916, 0.6589, 0.9169, 0.6764, 0.8888, 0.7511, 0.8887, 0.7366, 0.9197, 0.736, 0.9197, 0.7511, 0.8573, 0.6439, 0.8575, 0.6332, 0.8879, 0.6312, 0.8886, 0.6455, 0.8576, 0.6012, 0.8582, 0.5926, 0.8855, 0.5935, 0.8853, 0.6047, 0.8593, 0.7961, 0.8607, 0.7717, 0.8908, 0.774, 0.8858, 0.804, 0.8607, 0.7717, 0.8595, 0.7507, 0.8888, 0.7511, 0.8908, 0.774, 0.9197, 0.736, 0.9193, 0.7092, 0.9412, 0.7108, 0.9427, 0.7356, 0.9193, 0.7092, 0.9169, 0.6764, 0.9408, 0.678, 0.9412, 0.7108, 0.9169, 0.6764, 0.916, 0.6589, 0.941, 0.6597, 0.9408, 0.678, 0.9197, 0.7511, 0.9197, 0.736, 0.9427, 0.7356, 0.9436, 0.7492, 0.8886, 0.6455, 0.8879, 0.6312, 0.9154, 0.6298, 0.9155, 0.6479, 0.8853, 0.6047, 0.8855, 0.5935, 0.9178, 0.5889, 0.9164, 0.6035, 0.8858, 0.804, 0.8908, 0.774, 0.9212, 0.7743, 0.9185, 0.8078, 0.8908, 0.774, 0.8888, 0.7511, 0.9197, 0.7511, 0.9212, 0.7743, 0.9461, 0.3576, 0.9268, 0.3447, 0.9494, 0.3218, 0.9631, 0.324, 0.2009, 0.9805, 0.1673, 0.989, 0.1777, 0.95, 0.2055, 0.9438, 0.9408, 0.678, 0.941, 0.6597, 0.9697, 0.6596, 0.9693, 0.6765, 0.2675, 0.98, 0.2506, 0.9805, 0.2461, 0.9424, 0.2637, 0.941, 0.9155, 0.6479, 0.9154, 0.6298, 0.9426, 0.6297, 0.9414, 0.6473, 0.9164, 0.6035, 0.9178, 0.5889, 0.948, 0.5918, 0.9462, 0.6046, 0.9185, 0.8078, 0.9212, 0.7743, 0.9437, 0.7708, 0.9497, 0.8019, 0.9212, 0.7743, 0.9197, 0.7511, 0.9436, 0.7492, 0.9437, 0.7708, 0.3022, 0.9797, 0.2825, 0.9795, 0.2807, 0.9388, 0.3256, 0.913, 0.2506, 0.9805, 0.2385, 0.9798, 0.2356, 0.9428, 0.2461, 0.9424, 0.2138, 0.9797, 0.2009, 0.9805, 0.2055, 0.9438, 0.2143, 0.9437, 0.9426, 0.6297, 0.9451, 0.6186, 0.9744, 0.6252, 0.9721, 0.6342, 0.9268, 0.3447, 0.9142, 0.3378, 0.9444, 0.2895, 0.9494, 0.3218, 0.945, 0.6292, 0.9462, 0.6046, 0.9768, 0.61, 0.9759, 0.6297, 0.8858, 0.3312, 0.8501, 0.3152, 0.8993, 0.2747, 0.9206, 0.283, 0.2385, 0.9798, 0.2138, 0.9797, 0.2143, 0.9437, 0.2356, 0.9428, 0.9427, 0.7356, 0.971, 0.7344, 0.9719, 0.747, 0.9436, 0.7492, 0.9703, 0.7093, 0.971, 0.7344, 0.9427, 0.7356, 0.9412, 0.7108, 0.9142, 0.3378, 0.8858, 0.3312, 0.9206, 0.283, 0.9444, 0.2895, 0.2825, 0.9795, 0.2675, 0.98, 0.2637, 0.941, 0.2807, 0.9388, 0.4983, 0.1251, 0.4678, 0.1757, 0.4515, 0.1606, 0.4763, 0.1163, 0.7867, 0.02264, 0.7897, 0.04405, 0.7634, 0.04522, 0.7619, 0.02851, 0.4492, 0.1929, 0.4297, 0.2087, 0.4196, 0.1888, 0.4319, 0.1741, 0.8022, 0.08892, 0.7928, 0.1103, 0.7665, 0.1028, 0.7703, 0.08535, 0.5003, 0.1066, 0.4983, 0.1251, 0.4763, 0.1163, 0.4722, 0.1015, 0.7928, 0.1103, 0.781, 0.129, 0.7582, 0.1205, 0.7665, 0.1028, 0.5006, 0.08017, 0.5003, 0.1066, 0.4722, 0.1015, 0.476, 0.08002, 0.5009, 0.05047, 0.5006, 0.08017, 0.476, 0.08002, 0.4789, 0.05619, 0.9244, 0.04461, 0.9224, 0.1013, 0.8261, 0.09173, 0.8169, 0.04153, 0.4763, 0.1163, 0.4515, 0.1606, 0.434, 0.1481, 0.4567, 0.1107, 0.7619, 0.02851, 0.7634, 0.04522, 0.7513, 0.04391, 0.7502, 0.02715, 0.4319, 0.1741, 0.4196, 0.1888, 0.4116, 0.1822, 0.4207, 0.1693, 0.7703, 0.08535, 0.7665, 0.1028, 0.7532, 0.1034, 0.7538, 0.08436, 0.4722, 0.1015, 0.4763, 0.1163, 0.4567, 0.1107, 0.4622, 0.09294, 0.7665, 0.1028, 0.7582, 0.1205, 0.7473, 0.1199, 0.7532, 0.1034, 0.476, 0.08002, 0.4722, 0.1015, 0.4622, 0.09294, 0.4655, 0.07624, 0.4789, 0.05619, 0.476, 0.08002, 0.4655, 0.07624, 0.4685, 0.05617, 0.4678, 0.1757, 0.4492, 0.1929, 0.4319, 0.1741, 0.4515, 0.1606, 0.7897, 0.04405, 0.8022, 0.08892, 0.7703, 0.08535, 0.7634, 0.04522, 0.4567, 0.1107, 0.434, 0.1481, 0.4241, 0.1457, 0.4487, 0.1053, 0.7502, 0.02715, 0.7513, 0.04391, 0.7393, 0.04136, 0.7391, 0.0228, 0.4207, 0.1693, 0.4116, 0.1822, 0.4042, 0.1749, 0.413, 0.1607, 0.7538, 0.08436, 0.7532, 0.1034, 0.7413, 0.1034, 0.7401, 0.08418, 0.4622, 0.09294, 0.4567, 0.1107, 0.4487, 0.1053, 0.451, 0.0945, 0.7532, 0.1034, 0.7473, 0.1199, 0.7365, 0.1211, 0.7413, 0.1034, 0.4655, 0.07624, 0.4622, 0.09294, 0.451, 0.0945, 0.4546, 0.07785, 0.4685, 0.05617, 0.4655, 0.07624, 0.4546, 0.07785, 0.4585, 0.05591, 0.4515, 0.1606, 0.4319, 0.1741, 0.4207, 0.1693, 0.434, 0.1481, 0.7634, 0.04522, 0.7703, 0.08535, 0.7538, 0.08436, 0.7513, 0.04391, 0.4487, 0.1053, 0.4241, 0.1457, 0.4133, 0.1416, 0.439, 0.1014, 0.7391, 0.0228, 0.7393, 0.04136, 0.7269, 0.03999, 0.7273, 0.02209, 0.413, 0.1607, 0.4042, 0.1749, 0.3956, 0.169, 0.404, 0.1551, 0.7401, 0.08418, 0.7413, 0.1034, 0.7288, 0.1014, 0.7263, 0.08242, 0.451, 0.0945, 0.4487, 0.1053, 0.439, 0.1014, 0.4415, 0.09215, 0.7413, 0.1034, 0.7365, 0.1211, 0.7251, 0.1194, 0.7288, 0.1014, 0.4546, 0.07785, 0.451, 0.0945, 0.4415, 0.09215, 0.4439, 0.07578, 0.4585, 0.05591, 0.4546, 0.07785, 0.4439, 0.07578, 0.4482, 0.05446, 0.434, 0.1481, 0.4207, 0.1693, 0.413, 0.1607, 0.4241, 0.1457, 0.7513, 0.04391, 0.7538, 0.08436, 0.7401, 0.08418, 0.7393, 0.04136, 0.439, 0.1014, 0.4133, 0.1416, 0.4018, 0.1378, 0.4261, 0.09765, 0.7273, 0.02209, 0.7269, 0.03999, 0.7157, 0.04032, 0.7165, 0.02475, 0.404, 0.1551, 0.3956, 0.169, 0.3867, 0.1663, 0.3933, 0.1527, 0.7263, 0.08242, 0.7288, 0.1014, 0.716, 0.09717, 0.7123, 0.07979, 0.4415, 0.09215, 0.439, 0.1014, 0.4261, 0.09765, 0.4301, 0.08652, 0.7288, 0.1014, 0.7251, 0.1194, 0.7142, 0.1147, 0.716, 0.09717, 0.4439, 0.07578, 0.4415, 0.09215, 0.4301, 0.08652, 0.4338, 0.06984, 0.4482, 0.05446, 0.4439, 0.07578, 0.4338, 0.06984, 0.438, 0.05083, 0.4241, 0.1457, 0.413, 0.1607, 0.404, 0.1551, 0.4133, 0.1416, 0.7393, 0.04136, 0.7401, 0.08418, 0.7263, 0.08242, 0.7269, 0.03999, 0.4261, 0.09765, 0.4018, 0.1378, 0.38, 0.1342, 0.4089, 0.09091, 0.7165, 0.02475, 0.7157, 0.04032, 0.6932, 0.03317, 0.6954, 0.01479, 0.3933, 0.1527, 0.3867, 0.1663, 0.3658, 0.1642, 0.3719, 0.1483, 0.7123, 0.07979, 0.716, 0.09717, 0.6919, 0.09149, 0.684, 0.07333, 0.4301, 0.08652, 0.4261, 0.09765, 0.4089, 0.09091, 0.4124, 0.08091, 0.716, 0.09717, 0.7142, 0.1147, 0.6946, 0.1105, 0.6919, 0.09149, 0.4338, 0.06984, 0.4301, 0.08652, 0.4124, 0.08091, 0.4174, 0.06228, 0.438, 0.05083, 0.4338, 0.06984, 0.4174, 0.06228, 0.4233, 0.0397, 0.4133, 0.1416, 0.404, 0.1551, 0.3933, 0.1527, 0.4018, 0.1378, 0.7269, 0.03999, 0.7263, 0.08242, 0.7123, 0.07979, 0.7157, 0.04032, 0.4089, 0.09091, 0.38, 0.1342, 0.3419, 0.1266, 0.377, 0.07024, 0.6954, 0.01479, 0.6932, 0.03317, 0.6527, 0.02932, 0.6563, 0.01013, 0.3719, 0.1483, 0.3658, 0.1642, 0.3296, 0.1665, 0.3339, 0.1473, 0.684, 0.07333, 0.6919, 0.09149, 0.6491, 0.09262, 0.6382, 0.07187, 0.4124, 0.08091, 0.4089, 0.09091, 0.377, 0.07024, 0.3823, 0.05989, 0.6919, 0.09149, 0.6946, 0.1105, 0.655, 0.1108, 0.6491, 0.09262, 0.4174, 0.06228, 0.4124, 0.08091, 0.3823, 0.05989, 0.3878, 0.04078, 0.4233, 0.0397, 0.4174, 0.06228, 0.3878, 0.04078, 0.3949, 0.01671, 0.4018, 0.1378, 0.3933, 0.1527, 0.3719, 0.1483, 0.38, 0.1342, 0.7157, 0.04032, 0.7123, 0.07979, 0.684, 0.07333, 0.6932, 0.03317, 0.5261, 0.7291, 0.4517, 0.7292, 0.4442, 0.7127, 0.53, 0.7089, 0.1488, 0.9465, 0.1203, 0.948, 0.1206, 0.9302, 0.1435, 0.9286, 0.4278, 0.735, 0.4008, 0.7439, 0.401, 0.7261, 0.4208, 0.7189, 0.07254, 0.9524, 0.04561, 0.9575, 0.04421, 0.9396, 0.07168, 0.9365, 0.5434, 0.7303, 0.5261, 0.7291, 0.53, 0.7089, 0.5452, 0.711, 0.04561, 0.9575, 0.01967, 0.9602, 0.02352, 0.9392, 0.04421, 0.9396, 0.5658, 0.732, 0.5434, 0.7303, 0.5452, 0.711, 0.5698, 0.7143, 0.5956, 0.7364, 0.5658, 0.732, 0.5698, 0.7143, 0.5959, 0.7186, 0.38, 0.1342, 0.3719, 0.1483, 0.3339, 0.1473, 0.3419, 0.1266, 0.6932, 0.03317, 0.684, 0.07333, 0.6382, 0.07187, 0.6527, 0.02932, 0.53, 0.7089, 0.4442, 0.7127, 0.4356, 0.6986, 0.5369, 0.6963, 0.1435, 0.9286, 0.1206, 0.9302, 0.1219, 0.908, 0.1478, 0.9078, 0.4208, 0.7189, 0.401, 0.7261, 0.3907, 0.7074, 0.4123, 0.7017, 0.07168, 0.9365, 0.04421, 0.9396, 0.0404, 0.9148, 0.06914, 0.9088, 0.5452, 0.711, 0.53, 0.7089, 0.5369, 0.6963, 0.5504, 0.6953, 0.04421, 0.9396, 0.02352, 0.9392, 0.02169, 0.9156, 0.0404, 0.9148, 0.5698, 0.7143, 0.5452, 0.711, 0.5504, 0.6953, 0.5737, 0.6966, 0.5959, 0.7186, 0.5698, 0.7143, 0.5737, 0.6966, 0.6023, 0.6985, 0.4517, 0.7292, 0.4278, 0.735, 0.4208, 0.7189, 0.4442, 0.7127, 0.1203, 0.948, 0.07254, 0.9524, 0.07168, 0.9365, 0.1206, 0.9302, 0.5369, 0.6963, 0.4356, 0.6986, 0.4375, 0.6801, 0.5285, 0.6757, 0.1478, 0.9078, 0.1219, 0.908, 0.1227, 0.8936, 0.1486, 0.8934, 0.4123, 0.7017, 0.3907, 0.7074, 0.3896, 0.693, 0.4095, 0.687, 0.06914, 0.9088, 0.0404, 0.9148, 0.03662, 0.8999, 0.06823, 0.8938, 0.5504, 0.6953, 0.5369, 0.6963, 0.5285, 0.6757, 0.5506, 0.6789, 0.0404, 0.9148, 0.02169, 0.9156, 0.01717, 0.9008, 0.03662, 0.8999, 0.5737, 0.6966, 0.5504, 0.6953, 0.5506, 0.6789, 0.5745, 0.6818, 0.6023, 0.6985, 0.5737, 0.6966, 0.5745, 0.6818, 0.6008, 0.6845, 0.4442, 0.7127, 0.4208, 0.7189, 0.4123, 0.7017, 0.4356, 0.6986, 0.1206, 0.9302, 0.07168, 0.9365, 0.06914, 0.9088, 0.1219, 0.908, 0.5285, 0.6757, 0.4375, 0.6801, 0.432, 0.6421, 0.5265, 0.6343, 0.1486, 0.8934, 0.1227, 0.8936, 0.1309, 0.864, 0.1606, 0.8644, 0.4095, 0.687, 0.3896, 0.693, 0.382, 0.6647, 0.4043, 0.6531, 0.06823, 0.8938, 0.03662, 0.8999, 0.0364, 0.8718, 0.06991, 0.8636, 0.5506, 0.6789, 0.5285, 0.6757, 0.5265, 0.6343, 0.5442, 0.6395, 0.03662, 0.8999, 0.01717, 0.9008, 0.0118, 0.8712, 0.0364, 0.8718, 0.5745, 0.6818, 0.5506, 0.6789, 0.5442, 0.6395, 0.5699, 0.6484, 0.6008, 0.6845, 0.5745, 0.6818, 0.5699, 0.6484, 0.6038, 0.6582, 0.4356, 0.6986, 0.4123, 0.7017, 0.4095, 0.687, 0.4375, 0.6801, 0.1219, 0.908, 0.06914, 0.9088, 0.06823, 0.8938, 0.1227, 0.8936, 0.5265, 0.6343, 0.432, 0.6421, 0.4351, 0.6281, 0.5098, 0.6148, 0.1606, 0.8644, 0.1309, 0.864, 0.129, 0.8475, 0.1546, 0.8468, 0.4043, 0.6531, 0.382, 0.6647, 0.3757, 0.648, 0.4007, 0.6341, 0.06991, 0.8636, 0.0364, 0.8718, 0.04242, 0.8509, 0.07501, 0.8473, 0.5442, 0.6395, 0.5265, 0.6343, 0.5098, 0.6148, 0.5418, 0.614, 0.0364, 0.8718, 0.0118, 0.8712, 0.0156, 0.8483, 0.04242, 0.8509, 0.5699, 0.6484, 0.5442, 0.6395, 0.5418, 0.614, 0.5735, 0.626, 0.6038, 0.6582, 0.5699, 0.6484, 0.5735, 0.626, 0.6085, 0.6387, 0.4375, 0.6801, 0.4095, 0.687, 0.4043, 0.6531, 0.432, 0.6421, 0.1227, 0.8936, 0.06823, 0.8938, 0.06991, 0.8636, 0.1309, 0.864, 0.05084, 0.831, 0.02323, 0.8335, 0.0151, 0.8188, 0.04401, 0.8132, 0.432, 0.6421, 0.4043, 0.6531, 0.4007, 0.6341, 0.4351, 0.6281, 0.1309, 0.864, 0.06991, 0.8636, 0.07501, 0.8473, 0.129, 0.8475, 0.1837, 0.6732, 0.2028, 0.6922, 0.1667, 0.6921, 0.1517, 0.671, 0.9264, 0.4399, 0.8901, 0.433, 0.8836, 0.4199, 0.9127, 0.4223, 0.8538, 0.4265, 0.7799, 0.4252, 0.7824, 0.3984, 0.853, 0.3998, 0.1517, 0.671, 0.1667, 0.6921, 0.1157, 0.7006, 0.105, 0.677, 0.7472, 0.4241, 0.7268, 0.4315, 0.7447, 0.3956, 0.7578, 0.394, 0.2009, 0.7324, 0.1962, 0.7617, 0.1402, 0.7748, 0.1387, 0.7459, 0.8836, 0.4199, 0.8538, 0.4265, 0.853, 0.3998, 0.875, 0.3912, 0.1962, 0.7617, 0.1827, 0.7785, 0.1341, 0.79, 0.1402, 0.7748, 0.9127, 0.4223, 0.8836, 0.4199, 0.875, 0.3912, 0.8907, 0.3911, 0.9453, 0.4244, 0.9127, 0.4223, 0.8907, 0.3911, 0.9107, 0.3898, 0.2028, 0.6922, 0.2473, 0.7295, 0.2009, 0.7324, 0.1667, 0.6921, 0.5098, 0.6148, 0.4351, 0.6281, 0.4351, 0.62, 0.5098, 0.6095, 0.1546, 0.8468, 0.129, 0.8475, 0.1219, 0.832, 0.1498, 0.833, 0.4007, 0.6341, 0.3757, 0.648, 0.3641, 0.6414, 0.3941, 0.6279, 0.07501, 0.8473, 0.04242, 0.8509, 0.05084, 0.831, 0.07501, 0.8272, 0.5418, 0.614, 0.5098, 0.6148, 0.5098, 0.6095, 0.5424, 0.608, 0.04242, 0.8509, 0.0156, 0.8483, 0.02323, 0.8335, 0.05084, 0.831, 0.5735, 0.626, 0.5418, 0.614, 0.5424, 0.608, 0.5793, 0.6186, 0.6085, 0.6387, 0.5735, 0.626, 0.5793, 0.6186, 0.6209, 0.6293, 0.4351, 0.6281, 0.4007, 0.6341, 0.3941, 0.6279, 0.4351, 0.62, 0.129, 0.8475, 0.07501, 0.8473, 0.07501, 0.8272, 0.1219, 0.832, 0.853, 0.3998, 0.7824, 0.3984, 0.7911, 0.3724, 0.845, 0.3735, 0.105, 0.677, 0.1157, 0.7006, 0.07002, 0.7186, 0.06356, 0.698, 0.7578, 0.394, 0.7447, 0.3956, 0.7632, 0.3609, 0.7714, 0.3647, 0.1387, 0.7459, 0.1402, 0.7748, 0.08685, 0.7804, 0.08271, 0.7571, 0.875, 0.3912, 0.853, 0.3998, 0.845, 0.3735, 0.863, 0.3648, 0.1402, 0.7748, 0.1341, 0.79, 0.08619, 0.7923, 0.08685, 0.7804, 0.8907, 0.3911, 0.875, 0.3912, 0.863, 0.3648, 0.8717, 0.3597, 0.9107, 0.3898, 0.8907, 0.3911, 0.8717, 0.3597, 0.8827, 0.3532, 0.7799, 0.4252, 0.7472, 0.4241, 0.7578, 0.394, 0.7824, 0.3984, 0.1667, 0.6921, 0.2009, 0.7324, 0.1387, 0.7459, 0.1157, 0.7006, 0.845, 0.3735, 0.7911, 0.3724, 0.8006, 0.3506, 0.8373, 0.3507, 0.06356, 0.698, 0.07002, 0.7186, 0.04425, 0.7334, 0.03863, 0.7172, 0.7714, 0.3647, 0.7632, 0.3609, 0.7797, 0.3388, 0.7856, 0.3428, 0.08271, 0.7571, 0.08685, 0.7804, 0.05816, 0.7812, 0.05526, 0.7631, 0.863, 0.3648, 0.845, 0.3735, 0.8373, 0.3507, 0.8501, 0.3432, 0.08685, 0.7804, 0.08619, 0.7923, 0.05668, 0.7904, 0.05816, 0.7812, 0.8717, 0.3597, 0.863, 0.3648, 0.8501, 0.3432, 0.8558, 0.3386, 0.8827, 0.3532, 0.8717, 0.3597, 0.8558, 0.3386, 0.8634, 0.3325, 0.7824, 0.3984, 0.7578, 0.394, 0.7714, 0.3647, 0.7911, 0.3724, 0.1157, 0.7006, 0.1387, 0.7459, 0.08271, 0.7571, 0.07002, 0.7186, 0.8373, 0.3507, 0.8006, 0.3506, 0.8076, 0.338, 0.8317, 0.3379, 0.03863, 0.7172, 0.04425, 0.7334, 0.02772, 0.745, 0.02306, 0.7331, 0.7856, 0.3428, 0.7797, 0.3388, 0.7948, 0.3265, 0.7978, 0.3304, 0.05526, 0.7631, 0.05816, 0.7812, 0.03888, 0.779, 0.03702, 0.7662, 0.8501, 0.3432, 0.8373, 0.3507, 0.8317, 0.3379, 0.8405, 0.3319, 0.05816, 0.7812, 0.05668, 0.7904, 0.03693, 0.7852, 0.03888, 0.779, 0.8558, 0.3386, 0.8501, 0.3432, 0.8405, 0.3319, 0.8429, 0.3279, 0.8634, 0.3325, 0.8558, 0.3386, 0.8429, 0.3279, 0.8466, 0.3226, 0.7911, 0.3724, 0.7714, 0.3647, 0.7856, 0.3428, 0.8006, 0.3506, 0.07002, 0.7186, 0.08271, 0.7571, 0.05526, 0.7631, 0.04425, 0.7334, 0.8317, 0.3379, 0.8076, 0.338, 0.817, 0.325, 0.827, 0.3261, 0.02306, 0.7331, 0.02772, 0.745, 0.01957, 0.7602, 0.01782, 0.7568, 0.7978, 0.3304, 0.7948, 0.3265, 0.8149, 0.3218, 0.8154, 0.3237, 0.03702, 0.7662, 0.03888, 0.779, 0.02352, 0.77, 0.02361, 0.7661, 0.8405, 0.3319, 0.8317, 0.3379, 0.827, 0.3261, 0.8279, 0.3254, 0.03888, 0.779, 0.03693, 0.7852, 0.02209, 0.7719, 0.02352, 0.77, 0.8429, 0.3279, 0.8405, 0.3319, 0.8279, 0.3254, 0.8281, 0.3236, 0.8466, 0.3226, 0.8429, 0.3279, 0.8281, 0.3236, 0.8287, 0.3213, 0.8006, 0.3506, 0.7856, 0.3428, 0.7978, 0.3304, 0.8076, 0.338, 0.04425, 0.7334, 0.05526, 0.7631, 0.03702, 0.7662, 0.02772, 0.745, 0.817, 0.325, 0.8154, 0.3237, 0.82, 0.323, 0.8212, 0.3245, 0.827, 0.3261, 0.817, 0.325, 0.8212, 0.3245, 0.8279, 0.3254, 0.01782, 0.7568, 0.01957, 0.7602, 0.02023, 0.7636, 0.01889, 0.7626, 0.8154, 0.3237, 0.8149, 0.3218, 0.82, 0.3214, 0.82, 0.323, 0.02209, 0.7719, 0.01889, 0.7626, 0.02023, 0.7636, 0.02352, 0.77, 0.8279, 0.3254, 0.8212, 0.3245, 0.82, 0.323, 0.8281, 0.3236, 0.8281, 0.3236, 0.82, 0.323, 0.82, 0.3214, 0.8287, 0.3213, 0.01957, 0.7602, 0.02361, 0.7661, 0.02352, 0.77, 0.02023, 0.7636, 0.8076, 0.338, 0.7978, 0.3304, 0.8154, 0.3237, 0.817, 0.325, 0.02772, 0.745, 0.03702, 0.7662, 0.02361, 0.7661, 0.01957, 0.7602, 0.5153, 0.7421, 0.4609, 0.7434, 0.4555, 0.7389, 0.5255, 0.7385, 0.5255, 0.7385, 0.4555, 0.7389, 0.4517, 0.7292, 0.5261, 0.7291, 0.1394, 0.9678, 0.1175, 0.9667, 0.1198, 0.9604, 0.1475, 0.9586, 0.1475, 0.9586, 0.1198, 0.9604, 0.1203, 0.948, 0.1488, 0.9465, 0.4386, 0.7544, 0.4121, 0.7658, 0.4059, 0.755, 0.4326, 0.7444, 0.4326, 0.7444, 0.4059, 0.755, 0.4008, 0.7439, 0.4278, 0.735, 0.07753, 0.9634, 0.05733, 0.975, 0.04633, 0.9671, 0.07209, 0.9612, 0.07209, 0.9612, 0.04633, 0.9671, 0.04561, 0.9575, 0.07254, 0.9524, 0.5321, 0.7523, 0.5153, 0.7421, 0.5255, 0.7385, 0.5409, 0.7388, 0.5409, 0.7388, 0.5255, 0.7385, 0.5261, 0.7291, 0.5434, 0.7303, 0.05733, 0.975, 0.03589, 0.9881, 0.0215, 0.9728, 0.04633, 0.9671, 0.04633, 0.9671, 0.0215, 0.9728, 0.01967, 0.9602, 0.04561, 0.9575, 0.5577, 0.7609, 0.5321, 0.7523, 0.5409, 0.7388, 0.5624, 0.7424, 0.5624, 0.7424, 0.5409, 0.7388, 0.5434, 0.7303, 0.5658, 0.732, 0.5889, 0.7658, 0.5577, 0.7609, 0.5624, 0.7424, 0.5927, 0.7471, 0.5927, 0.7471, 0.5624, 0.7424, 0.5658, 0.732, 0.5956, 0.7364, 0.4609, 0.7434, 0.4386, 0.7544, 0.4326, 0.7444, 0.4555, 0.7389, 0.4555, 0.7389, 0.4326, 0.7444, 0.4278, 0.735, 0.4517, 0.7292, 0.1175, 0.9667, 0.07753, 0.9634, 0.07209, 0.9612, 0.1198, 0.9604, 0.1198, 0.9604, 0.07209, 0.9612, 0.07254, 0.9524, 0.1203, 0.948, 0.377, 0.07024, 0.3419, 0.1266, 0.3324, 0.1214, 0.3625, 0.07091, 0.6563, 0.01013, 0.6527, 0.02932, 0.6416, 0.02727, 0.6485, 0.008376, 0.3339, 0.1473, 0.3296, 0.1665, 0.3235, 0.1707, 0.3278, 0.1462, 0.6382, 0.07187, 0.6491, 0.09262, 0.6382, 0.08833, 0.6244, 0.06469, 0.3823, 0.05989, 0.377, 0.07024, 0.3625, 0.07091, 0.3731, 0.05788, 0.6491, 0.09262, 0.655, 0.1108, 0.6453, 0.1096, 0.6382, 0.08833, 0.3878, 0.04078, 0.3823, 0.05989, 0.3731, 0.05788, 0.3802, 0.03673, 0.3949, 0.01671, 0.3878, 0.04078, 0.3802, 0.03673, 0.3876, 0.01136, 0.3419, 0.1266, 0.3339, 0.1473, 0.3278, 0.1462, 0.3324, 0.1214, 0.6527, 0.02932, 0.6382, 0.07187, 0.6244, 0.06469, 0.6416, 0.02727, 0.5186, 0.131, 0.4813, 0.1903, 0.4689, 0.177, 0.5001, 0.1253, 0.813, 0.01674, 0.8169, 0.04153, 0.7916, 0.04385, 0.7885, 0.02184, 0.4624, 0.211, 0.4415, 0.2302, 0.4301, 0.2106, 0.45, 0.1944, 0.8261, 0.09173, 0.8178, 0.1178, 0.7947, 0.1109, 0.8041, 0.08902, 0.5239, 0.1096, 0.5186, 0.131, 0.5001, 0.1253, 0.5021, 0.1065, 0.8178, 0.1178, 0.8028, 0.1388, 0.7825, 0.1302, 0.7947, 0.1109, 0.5249, 0.07855, 0.5239, 0.1096, 0.5021, 0.1065, 0.5022, 0.08005, 0.5219, 0.04349, 0.5249, 0.07855, 0.5022, 0.08005, 0.5025, 0.04989, 0.4813, 0.1903, 0.4624, 0.211, 0.45, 0.1944, 0.4689, 0.177, 0.8169, 0.04153, 0.8261, 0.09173, 0.8041, 0.08902, 0.7916, 0.04385, 0.5657, 0.9343, 0.5162, 0.9407, 0.5151, 0.9399, 0.5647, 0.9335, 0.07164, 0.3387, 0.1201, 0.3399, 0.1192, 0.3413, 0.07189, 0.3415, 0.483, 0.9525, 0.4274, 0.9564, 0.4272, 0.9534, 0.4828, 0.9502, 0.01643, 0.3454, 0.07164, 0.3387, 0.07189, 0.3415, 0.01683, 0.3475, 0.5162, 0.9407, 0.483, 0.9525, 0.4828, 0.9502, 0.5151, 0.9399, 0.1201, 0.3399, 0.1676, 0.3368, 0.1674, 0.3378, 0.1192, 0.3413, 0.6169, 0.9294, 0.5657, 0.9343, 0.5647, 0.9335, 0.6169, 0.9285, 0.5001, 0.1253, 0.4689, 0.177, 0.4678, 0.1757, 0.4983, 0.1251, 0.7885, 0.02184, 0.7916, 0.04385, 0.7897, 0.04405, 0.7867, 0.02264, 0.45, 0.1944, 0.4301, 0.2106, 0.4297, 0.2087, 0.4492, 0.1929, 0.8041, 0.08902, 0.7947, 0.1109, 0.7928, 0.1103, 0.8022, 0.08892, 0.5021, 0.1065, 0.5001, 0.1253, 0.4983, 0.1251, 0.5003, 0.1066, 0.7947, 0.1109, 0.7825, 0.1302, 0.781, 0.129, 0.7928, 0.1103, 0.5022, 0.08005, 0.5021, 0.1065, 0.5003, 0.1066, 0.5006, 0.08017, 0.5025, 0.04989, 0.5022, 0.08005, 0.5006, 0.08017, 0.5009, 0.05047, 0.4689, 0.177, 0.45, 0.1944, 0.4492, 0.1929, 0.4678, 0.1757, 0.7916, 0.04385, 0.8041, 0.08902, 0.8022, 0.08892, 0.7897, 0.04405, 0.5377, 0.2801, 0.5093, 0.3115, 0.4973, 0.3022, 0.5264, 0.2691, 0.9147, 0.01706, 0.9244, 0.04461, 0.8169, 0.04153, 0.813, 0.01674, 0.9697, 0.6596, 0.941, 0.6597, 0.9414, 0.6473, 0.9705, 0.6472, 0.941, 0.6597, 0.916, 0.6589, 0.9155, 0.6479, 0.9414, 0.6473, 0.916, 0.6589, 0.8894, 0.6577, 0.8886, 0.6455, 0.9155, 0.6479, 0.8894, 0.6577, 0.8574, 0.6589, 0.8573, 0.6439, 0.8886, 0.6455, 0.8574, 0.6589, 0.8084, 0.6569, 0.8095, 0.6434, 0.8573, 0.6439, 0.8084, 0.6569, 0.7681, 0.6528, 0.7703, 0.6399, 0.8095, 0.6434, 0.2385, 0.1919, 0.2234, 0.1356, 0.2363, 0.1234, 0.2459, 0.1098, 0.2701, 0.1532, 0.2528, 0.173, 0.06387, 0.1464, 0.0747, 0.1112, 0.08472, 0.151, 0.07612, 0.2172, 0.09847, 0.06776, 0.1141, 0.00547, 0.1455, 0.002275, 0.1381, 0.04545, 0.05619, 0.155, 0.06387, 0.1464, 0.07612, 0.2172, 0.07107, 0.2304, 0.09176, 0.08738, 0.09847, 0.06776, 0.1381, 0.04545, 0.1076, 0.07187, 0.0747, 0.1112, 0.09176, 0.08738, 0.1076, 0.07187, 0.08472, 0.151, 0.04089, 0.2507, 0.07107, 0.2304, 0.1195, 0.2811, 0.1084, 0.3109, 0.07612, 0.2172, 0.08472, 0.151, 0.128, 0.1798, 0.1218, 0.2632, 0.1381, 0.04545, 0.1455, 0.002275, 0.1701, -0.0003437, 0.1602, 0.04233, 0.07107, 0.2304, 0.07612, 0.2172, 0.1218, 0.2632, 0.1195, 0.2811, 0.1076, 0.07187, 0.1381, 0.04545, 0.1602, 0.04233, 0.1421, 0.0899, 0.08472, 0.151, 0.1076, 0.07187, 0.1421, 0.0899, 0.128, 0.1798, 0.1218, 0.2632, 0.128, 0.1798, 0.1766, 0.1723, 0.1832, 0.2498, 0.1084, 0.3109, 0.1195, 0.2811, 0.1873, 0.2754, 0.198, 0.3103, 0.1602, 0.04233, 0.1701, -0.0003437, 0.1875, -0.0003903, 0.1795, 0.04057, 0.1195, 0.2811, 0.1218, 0.2632, 0.1832, 0.2498, 0.1873, 0.2754, 0.1421, 0.0899, 0.1602, 0.04233, 0.1795, 0.04057, 0.1759, 0.0891, 0.128, 0.1798, 0.1421, 0.0899, 0.1759, 0.0891, 0.1766, 0.1723, 0.198, 0.3103, 0.1873, 0.2754, 0.2467, 0.2363, 0.2674, 0.2618, 0.1832, 0.2498, 0.1766, 0.1723, 0.2114, 0.14, 0.2096, 0.2069, 0.1795, 0.04057, 0.1875, -0.0003903, 0.2046, 0.002835, 0.1954, 0.03913, 0.1873, 0.2754, 0.1832, 0.2498, 0.2096, 0.2069, 0.2467, 0.2363, 0.1759, 0.0891, 0.1795, 0.04057, 0.1954, 0.03913, 0.1888, 0.08477, 0.1766, 0.1723, 0.1759, 0.0891, 0.1888, 0.08477, 0.2114, 0.14, 0.2096, 0.2069, 0.2114, 0.14, 0.2234, 0.1356, 0.2385, 0.1919, 0.2674, 0.2618, 0.2467, 0.2363, 0.2545, 0.2073, 0.2912, 0.2129, 0.1954, 0.03913, 0.2046, 0.002835, 0.2247, 0.01539, 0.202, 0.04994, 0.2467, 0.2363, 0.2096, 0.2069, 0.2385, 0.1919, 0.2545, 0.2073, 0.1888, 0.08477, 0.1954, 0.03913, 0.202, 0.04994, 0.2026, 0.08487, 0.2114, 0.14, 0.1888, 0.08477, 0.2026, 0.08487, 0.2234, 0.1356, 0.2113, 0.05916, 0.202, 0.04994, 0.2247, 0.01539, 0.232, 0.0236, 0.2268, 0.06464, 0.2026, 0.08487, 0.2113, 0.05916, 0.2198, 0.0616, 0.2363, 0.1234, 0.2234, 0.1356, 0.2026, 0.08487, 0.2268, 0.06464, 0.2268, 0.06464, 0.2428, 0.03106, 0.2783, 0.05695, 0.2752, 0.06992, 0.2676, 0.07757, 0.2363, 0.1234, 0.2268, 0.06464, 0.2676, 0.07757, 0.2459, 0.1098, 0.2882, 0.1416, 0.2788, 0.1428, 0.2676, 0.07757, 0.2891, 0.07741, 0.2891, 0.07741, 0.2676, 0.07757, 0.2752, 0.06992, 0.2701, 0.1532, 0.2459, 0.1098, 0.2676, 0.07757, 0.2788, 0.1428, 0.2958, 0.1572, 0.2701, 0.1532, 0.2788, 0.1428, 0.2882, 0.1416, 0.2972, 0.1411, 0.2268, 0.06464, 0.2198, 0.0616, 0.237, 0.02751, 0.2428, 0.03106, 0.2198, 0.0616, 0.2113, 0.05916, 0.232, 0.0236, 0.237, 0.02751, 0.295, 0.1722, 0.2528, 0.173, 0.2701, 0.1532, 0.2958, 0.1572, 0.2972, 0.1411, 0.2882, 0.1416, 0.2891, 0.07741, 0.2961, 0.07418, 0.2961, 0.07418, 0.2891, 0.07741, 0.2752, 0.06992, 0.2783, 0.05695, 0.2026, 0.08487, 0.202, 0.04994, 0.2113, 0.05916, 0.01561, 0.1679, 0.05619, 0.155, 0.07107, 0.2304, 0.04089, 0.2507, 0.2912, 0.2129, 0.2545, 0.2073, 0.2385, 0.1919, 0.2945, 0.1943, 0.2945, 0.1943, 0.2385, 0.1919, 0.2528, 0.173, 0.295, 0.1722, 0.948, 0.5918, 0.9782, 0.5998, 0.9768, 0.61, 0.9462, 0.6046, 0.9412, 0.7108, 0.9408, 0.678, 0.9693, 0.6765, 0.9703, 0.7093, 0.9437, 0.7708, 0.9728, 0.7678, 0.9803, 0.7944, 0.9497, 0.8019, 0.9426, 0.6297, 0.9721, 0.6342, 0.9705, 0.6472, 0.9414, 0.6473, 0.9728, 0.7678, 0.9437, 0.7708, 0.9436, 0.7492, 0.9719, 0.747, 0.7245, 0.3825, 0.7078, 0.3611, 0.6969, 0.333, 0.701, 0.3018, 0.7251, 0.3573, 0.7251, 0.3573, 0.701, 0.3018, 0.7268, 0.2811, 0.7526, 0.3388, 0.2356, 0.9428, 0.2143, 0.9437, 0.2016, 0.9068, 0.2313, 0.9053, 0.2461, 0.9424, 0.2356, 0.9428, 0.2313, 0.9053, 0.2455, 0.9026, 0.3256, 0.913, 0.2807, 0.9388, 0.2886, 0.8936, 0.3011, 0.8935, 0.2807, 0.9388, 0.2637, 0.941, 0.2686, 0.8985, 0.2886, 0.8936, 0.2055, 0.9438, 0.1777, 0.95, 0.179, 0.9211, 0.1954, 0.9043, 0.2143, 0.9437, 0.2055, 0.9438, 0.1954, 0.9043, 0.2016, 0.9068, 0.2637, 0.941, 0.2461, 0.9424, 0.2455, 0.9026, 0.2686, 0.8985, 0.9631, 0.2703, 0.9472, 0.2686, 0.9462, 0.2596, 0.9541, 0.2521, 0.9631, 0.324, 0.9494, 0.3218, 0.9444, 0.2895, 0.9599, 0.2959, 0.9541, 0.2521, 0.9462, 0.2596, 0.9382, 0.2563, 0.9297, 0.2456, 0.675, 0.3434, 0.6859, 0.3715, 0.6698, 0.3763, 0.6619, 0.3545, 0.931, 0.2639, 0.9136, 0.2545, 0.9297, 0.2456, 0.9382, 0.2563, 0.9472, 0.2686, 0.931, 0.2639, 0.9382, 0.2563, 0.9462, 0.2596, 0.7526, 0.3388, 0.7268, 0.2811, 0.7598, 0.2611, 0.7824, 0.3051, 0.2313, 0.9053, 0.2016, 0.9068, 0.2097, 0.8734, 0.2322, 0.8692, 0.2455, 0.9026, 0.2313, 0.9053, 0.2322, 0.8692, 0.2425, 0.8663, 0.3011, 0.8935, 0.2886, 0.8936, 0.2754, 0.8603, 0.2894, 0.8605, 0.2886, 0.8936, 0.2686, 0.8985, 0.2593, 0.8635, 0.2754, 0.8603, 0.1954, 0.9043, 0.179, 0.9211, 0.1791, 0.8842, 0.1994, 0.8752, 0.2016, 0.9068, 0.1954, 0.9043, 0.1994, 0.8752, 0.2097, 0.8734, 0.2686, 0.8985, 0.2455, 0.9026, 0.2425, 0.8663, 0.2593, 0.8635, 0.7824, 0.3051, 0.7598, 0.2611, 0.7841, 0.2476, 0.8063, 0.2871, 0.2322, 0.8692, 0.2097, 0.8734, 0.2139, 0.8398, 0.2317, 0.8382, 0.2425, 0.8663, 0.2322, 0.8692, 0.2317, 0.8382, 0.2399, 0.8367, 0.2894, 0.8605, 0.2754, 0.8603, 0.2645, 0.8281, 0.2762, 0.8226, 0.2754, 0.8603, 0.2593, 0.8635, 0.2522, 0.833, 0.2645, 0.8281, 0.1994, 0.8752, 0.1791, 0.8842, 0.1867, 0.8376, 0.2044, 0.8393, 0.2097, 0.8734, 0.1994, 0.8752, 0.2044, 0.8393, 0.2139, 0.8398, 0.2593, 0.8635, 0.2425, 0.8663, 0.2399, 0.8367, 0.2522, 0.833, 0.8063, 0.2871, 0.7841, 0.2476, 0.8065, 0.2469, 0.8133, 0.2761, 0.2317, 0.8382, 0.2139, 0.8398, 0.2157, 0.8186, 0.2287, 0.8184, 0.2399, 0.8367, 0.2317, 0.8382, 0.2287, 0.8184, 0.2351, 0.8177, 0.2762, 0.8226, 0.2645, 0.8281, 0.2528, 0.8071, 0.2592, 0.7974, 0.2645, 0.8281, 0.2522, 0.833, 0.2444, 0.8132, 0.2528, 0.8071, 0.2044, 0.8393, 0.1867, 0.8376, 0.1971, 0.8068, 0.2103, 0.8167, 0.2139, 0.8398, 0.2044, 0.8393, 0.2103, 0.8167, 0.2157, 0.8186, 0.2522, 0.833, 0.2399, 0.8367, 0.2351, 0.8177, 0.2444, 0.8132, 0.2343, 0.796, 0.2279, 0.8002, 0.2236, 0.8019, 0.217, 0.8049, 0.2138, 0.806, 0.2061, 0.793, 0.2395, 0.788, 0.2409, 0.7938, 0.2287, 0.8184, 0.2157, 0.8186, 0.217, 0.8049, 0.2236, 0.8019, 0.2351, 0.8177, 0.2287, 0.8184, 0.2236, 0.8019, 0.2279, 0.8002, 0.2592, 0.7974, 0.2528, 0.8071, 0.2409, 0.7938, 0.2395, 0.788, 0.2528, 0.8071, 0.2444, 0.8132, 0.2343, 0.796, 0.2409, 0.7938, 0.2103, 0.8167, 0.1971, 0.8068, 0.2061, 0.793, 0.2138, 0.806, 0.2157, 0.8186, 0.2103, 0.8167, 0.2138, 0.806, 0.217, 0.8049, 0.2444, 0.8132, 0.2351, 0.8177, 0.2279, 0.8002, 0.2343, 0.796, 0.9599, 0.2959, 0.9444, 0.2895, 0.9472, 0.2686, 0.9631, 0.2703, 0.6969, 0.333, 0.7078, 0.3611, 0.6859, 0.3715, 0.675, 0.3434, 0.9206, 0.283, 0.8993, 0.2747, 0.9136, 0.2545, 0.931, 0.2639, 0.9444, 0.2895, 0.9206, 0.283, 0.931, 0.2639, 0.9472, 0.2686, 0.4396, 0.4876, 0.3749, 0.4859, 0.4007, 0.4585, 0.4604, 0.4404, 0.4604, 0.4404, 0.4007, 0.4585, 0.426, 0.4333, 0.4761, 0.4174, 0.452, 0.3766, 0.4261, 0.3944, 0.4234, 0.373, 0.4284, 0.3596, 0.3884, 0.3723, 0.315, 0.3193, 0.3235, 0.3061, 0.3878, 0.3508, 0.3855, 0.3416, 0.4058, 0.3406, 0.4284, 0.3596, 0.4234, 0.373, 0.07559, 0.6101, 0.1191, 0.6105, 0.07404, 0.6377, 0.05309, 0.643, 0.3878, 0.3508, 0.3235, 0.3061, 0.3409, 0.2999, 0.3931, 0.3363, 0.05309, 0.643, 0.07404, 0.6377, 0.05503, 0.673, 0.03719, 0.6757, 0.4334, 0.4155, 0.3884, 0.3723, 0.3878, 0.3508, 0.4261, 0.3944, 0.4261, 0.3944, 0.3878, 0.3508, 0.3908, 0.3354, 0.4234, 0.373, 0.01724, 0.6445, 0.05309, 0.643, 0.04198, 0.6776, 0.01978, 0.6705, 0.1191, 0.6105, 0.1282, 0.6387, 0.09608, 0.6548, 0.07404, 0.6377, 0.481, 0.3617, 0.452, 0.3766, 0.4284, 0.3596, 0.4435, 0.3332, 0.07404, 0.6377, 0.09608, 0.6548, 0.07237, 0.6786, 0.05227, 0.6718, 0.4435, 0.3332, 0.4284, 0.3596, 0.4025, 0.3456, 0.4066, 0.3087, 0.7372, 0.682, 0.7409, 0.6638, 0.7681, 0.6528, 0.7648, 0.6722, 0.7184, 0.7072, 0.7372, 0.682, 0.7284, 0.7058, 0.7734, 0.6247, 0.7747, 0.6144, 0.8127, 0.621, 0.811, 0.6301, 0.7747, 0.6144, 0.7769, 0.5924, 0.8155, 0.5975, 0.814, 0.6165, 0.811, 0.6301, 0.8127, 0.621, 0.8569, 0.6245, 0.8575, 0.6332, 0.814, 0.6165, 0.8155, 0.5975, 0.8576, 0.6012, 0.8557, 0.6172, 0.8575, 0.6332, 0.8569, 0.6245, 0.8855, 0.6218, 0.8879, 0.6312, 0.8557, 0.6172, 0.8576, 0.6012, 0.8853, 0.6047, 0.8822, 0.6256, 0.8879, 0.6312, 0.8855, 0.6218, 0.9153, 0.6172, 0.9154, 0.6298, 0.8822, 0.6256, 0.8853, 0.6047, 0.9164, 0.6035, 0.9135, 0.6312, 0.9154, 0.6298, 0.9153, 0.6172, 0.9451, 0.6186, 0.9426, 0.6297, 0.9135, 0.6312, 0.9164, 0.6035, 0.9462, 0.6046, 0.945, 0.6292, 0.5098, 0.6095, 0.4351, 0.62, 0.4361, 0.6138, 0.5101, 0.6054, 0.1498, 0.833, 0.1219, 0.832, 0.1241, 0.8159, 0.1536, 0.8185, 0.3941, 0.6279, 0.3641, 0.6414, 0.3633, 0.6284, 0.3938, 0.6189, 0.07501, 0.8272, 0.05084, 0.831, 0.04401, 0.8132, 0.07557, 0.8088, 0.5424, 0.608, 0.5098, 0.6095, 0.5101, 0.6054, 0.5414, 0.6029, 0.5793, 0.6186, 0.5424, 0.608, 0.5414, 0.6029, 0.5777, 0.6091, 0.6209, 0.6293, 0.5793, 0.6186, 0.5777, 0.6091, 0.6196, 0.6145, 0.4351, 0.62, 0.3941, 0.6279, 0.3938, 0.6189, 0.4361, 0.6138, 0.1219, 0.832, 0.07501, 0.8272, 0.07557, 0.8088, 0.1241, 0.8159, 0.8587, 0.4348, 0.7845, 0.4411, 0.7799, 0.4252, 0.8538, 0.4265, 0.742, 0.4455, 0.7112, 0.4544, 0.7268, 0.4315, 0.7472, 0.4241, 0.2473, 0.7295, 0.2375, 0.7595, 0.1962, 0.7617, 0.2009, 0.7324, 0.8901, 0.433, 0.8587, 0.4348, 0.8538, 0.4265, 0.8836, 0.4199, 0.2375, 0.7595, 0.2165, 0.7775, 0.1827, 0.7785, 0.1962, 0.7617, 0.9681, 0.4463, 0.9264, 0.4399, 0.9127, 0.4223, 0.9453, 0.4244, 0.7845, 0.4411, 0.742, 0.4455, 0.7472, 0.4241, 0.7799, 0.4252, 0.7703, 0.6399, 0.7681, 0.6528, 0.7409, 0.6638, 0.737, 0.6455, 0.01131, 0.1539, 0.03912, 0.1455, 0.05619, 0.155, 0.01561, 0.1679, 0.05265, 0.1302, 0.06403, 0.1075, 0.0747, 0.1112, 0.06387, 0.1464, 0.06168, 0.06891, 0.1026, 0.0029, 0.1141, 0.00547, 0.09847, 0.06776, 0.03912, 0.1455, 0.05265, 0.1302, 0.06387, 0.1464, 0.05619, 0.155, 0.05046, 0.08189, 0.06168, 0.06891, 0.09847, 0.06776, 0.09176, 0.08738, 0.06403, 0.1075, 0.05046, 0.08189, 0.09176, 0.08738, 0.0747, 0.1112])
me_cube_001.materials.append(mat_material_001)
me_cube_001.use_remesh_preserve_volume = False
me_cube_001.use_remesh_preserve_attributes = False
me_cube_001.use_mirror_vertex_groups = False
me_cube_001.update()
arm_armature = bpy.data.armatures.new('Armature')  # bones are not reproduced

# ---- objects
ob_hemi = bpy.data.objects.new('Hemi', light_hemi)
ob_armature = bpy.data.objects.new('Armature', arm_armature)
ob_cube = bpy.data.objects.new('Cube', me_cube_001)

# ---- transforms, parenting, visibility, modifiers, constraints
ob_hemi.location = (-7.703, 4.654, -1.421)
ob_hemi.rotation_euler = (0.6959, 0.3411, 0.1059)
ob_hemi.lineart.crease_threshold = 0.0
ob_armature.location = (0.4621, -0.6681, 1.141)
ob_armature.show_in_front = True
ob_armature.lineart.crease_threshold = 0.0
ob_cube.parent = ob_armature
ob_cube.matrix_parent_inverse = Matrix(((1.0, 0.0, 0.0, -0.4621), (0.0, 1.0, 0.0, 0.6681), (0.0, 0.0, 1.0, -1.141), (0.0, 0.0, 0.0, 1.0)))
ob_cube.location = (0.0, 0.0, 0.0)
ob_cube.scale = (0.5573, 0.5573, 0.5573)
ob_cube.lineart.crease_threshold = 0.0
_vg = ob_cube.vertex_groups.new(name='Stommach')
for _i, _w in zip([0, 1, 2, 3, 4, 5, 6, 7, 8, 9, 10, 11, 12, 13, 14, 15, 16, 17, 18, 19, 20, 21, 22, 23, 24, 25, 26, 27, 28, 29, 30, 31, 32, 33, 34, 35, 36, 37, 39, 43, 59, 60, 61, 62, 63, 64, 65, 66, 67, 68, 69, 70, 71, 72, 73, 74, 75, 76, 77, 79, 88, 89, 90, 91, 92, 93, 94, 95, 96, 97, 98, 99, 100, 101, 102, 103, 104, 105, 106, 120, 121, 122, 123, 124, 125, 126, 127, 128, 129, 130, 132, 133, 134, 135, 138, 139, 140, 141, 142, 144, 145, 146, 147, 150, 151, 152, 153, 250, 251, 252, 257, 258, 261, 262, 493, 494, 495, 496, 497, 498, 499, 500, 501, 502, 503, 504, 505, 506, 510, 511, 512, 514, 515, 516], [0.5164, 0.5125, 0.2746, 0.6544, 0.32, 0.5348, 0.2791, 0.5932, 0.7, 0.7283, 0.5165, 0.5139, 0.4578, 0.5744, 0.3281, 0.5387, 0.2845, 0.431, 0.2211, 0.4144, 0.2093, 0.3345, 0.1614, 0.3168, 0.1304, 0.2422, 0.09281, 0.2205, 0.08234, 0.1413, 0.04881, 0.1228, 0.05485, 0.08784, 0.008136, 0.07045, 0.01634, 0.0518, 0.04646, 0.00664, 0.5635, 0.6541, 0.6334, 0.3257, 0.3891, 0.6679, 0.3339, 0.3781, 0.4227, 0.239, 0.3335, 0.1767, 0.2358, 0.1082, 0.1369, 0.06523, 0.085, 0.0339, 0.05289, 0.002779, 0.3715, 0.243, 0.156, 0.2301, 0.4281, 0.3045, 0.4272, 0.3326, 0.3385, 0.2323, 0.2597, 0.1813, 0.1707, 0.122, 0.1053, 0.07826, 0.06706, 0.04982, 0.01021, 0.2798, 0.1782, 0.7393, 0.5008, 0.2536, 0.6292, 0.08598, 0.1003, 0.1921, 0.7042, 0.6911, 0.08922, 0.1619, 0.4795, 1.0, 0.2059, 0.618, 0.04509, 0.05144, 0.01405, 0.4075, 0.6544, 0.1984, 0.6099, 0.415, 0.3695, 0.2176, 0.1917, 0.01022, 0.05132, 0.1396, 0.09028, 0.1216, 0.09404, 0.1021, 0.02512, 0.08795, 0.05501, 0.07216, 0.05725, 0.05908, 0.6943, 0.2864, 0.5387, 0.5173, 0.3452, 0.6519, 0.2476, 0.3735, 0.08273, 0.06841, 0.05383, 0.02258, 0.05169, 0.05538]): _vg.add([_i], _w, 'REPLACE')
_vg = ob_cube.vertex_groups.new(name='Chest')
for _i, _w in zip([0, 1, 2, 3, 4, 5, 6, 7, 8, 9, 10, 11, 12, 13, 14, 15, 16, 17, 18, 19, 20, 21, 22, 23, 24, 25, 26, 27, 28, 29, 30, 31, 32, 33, 34, 35, 36, 37, 38, 39, 40, 41, 43, 44, 45, 47, 48, 49, 51, 52, 53, 54, 55, 56, 57, 58, 59, 60, 61, 62, 63, 64, 65, 66, 67, 68, 69, 70, 71, 72, 73, 74, 75, 76, 77, 78, 79, 80, 81, 82, 83, 84, 85, 86, 87, 88, 89, 90, 91, 92, 93, 94, 95, 96, 97, 98, 99, 100, 101, 102, 103, 104, 105, 106, 107, 108, 110, 111, 112, 113, 114, 115, 117, 118, 119, 120, 121, 122, 123, 124, 125, 126, 127, 128, 129, 130, 132, 133, 134, 138, 144, 146, 154, 155, 156, 166, 167, 168, 170, 499, 500, 501, 502, 503, 504, 505, 506, 517, 518, 519, 520, 521, 522, 523, 525, 526, 527, 530, 532, 533, 536, 539, 540, 543, 545], [0.2353, 0.1203, 0.1727, 0.2416, 0.2162, 0.1555, 0.1776, 0.2375, 0.1762, 0.124, 0.1922, 0.1658, 0.3404, 0.3371, 0.3183, 0.3252, 0.5342, 0.4956, 0.4785, 0.4795, 0.6087, 0.5936, 0.5331, 0.5828, 0.6627, 0.6846, 0.4998, 0.666, 0.6583, 0.7754, 0.3115, 0.7349, 0.6337, 0.8061, 0.2006, 0.7126, 0.5977, 0.8037, 0.05156, 0.6591, 0.5488, 0.74, 0.524, 0.5134, 0.5774, 0.3212, 0.4927, 0.2051, 0.2597, 0.4867, 0.07157, 0.2378, 0.1657, 0.06653, 0.0287, 0.06822, 0.3227, 0.1507, 0.2303, 0.1491, 0.2132, 0.1032, 0.1603, 0.3197, 0.4876, 0.5009, 0.5728, 0.5605, 0.6678, 0.5665, 0.7494, 0.4736, 0.7694, 0.3417, 0.7423, 0.2095, 0.6503, 0.1426, 0.5008, 0.1405, 0.3779, 0.1805, 0.3449, 0.1879, 0.1896, 0.1615, 0.1483, 0.09271, 0.08417, 0.2115, 0.1956, 0.3086, 0.3038, 0.4627, 0.4743, 0.5542, 0.5381, 0.6316, 0.5606, 0.636, 0.4788, 0.5886, 0.322, 0.4047, 0.1769, 0.1038, 0.07722, 0.02413, 0.1464, 0.1053, 0.2013, 0.1714, 0.04977, 0.06995, 0.006777, 0.06825, 0.08998, 0.08735, 0.1093, 0.08981, 0.06593, 0.04887, 0.03495, 0.02328, 0.01245, 0.01278, 0.03117, 0.00473, 0.06857, 0.05265, 0.004903, 0.004422, 0.2914, 0.1503, 0.1754, 0.08649, 0.03056, 0.05531, 0.0048, 0.185, 0.1828, 0.1581, 0.1979, 0.1692, 0.1577, 0.1518, 0.1628, 0.1029, 0.3412, 0.2091, 0.2635, 0.03594, 0.2788, 0.09846, 0.06288, 0.06487, 0.01698, 0.0205, 0.03077, 0.0436, 0.05077, 0.008578, 0.006543, 0.001598, 0.001024]): _vg.add([_i], _w, 'REPLACE')
_vg = ob_cube.vertex_groups.new(name='UpperArm.L')
_vg = ob_cube.vertex_groups.new(name='LowerArm.L')
_vg = ob_cube.vertex_groups.new(name='Fingers1.L')
_vg = ob_cube.vertex_groups.new(name='Fingers2.L')
_vg = ob_cube.vertex_groups.new(name='Fingers3.L')
_vg = ob_cube.vertex_groups.new(name='Thumb1.L')
_vg = ob_cube.vertex_groups.new(name='Thumb2.L')
_vg = ob_cube.vertex_groups.new(name='Neck')
for _i, _w in zip([24, 28, 29, 31, 32, 33, 35, 36, 37, 39, 40, 41, 43, 44, 45, 47, 48, 49, 51, 52, 53, 54, 55, 56, 57, 58, 73, 75, 76, 77, 78, 79, 80, 81, 82, 83, 84, 85, 86, 87, 106, 108, 110, 111, 112, 113, 114, 115, 116, 117, 118, 119, 154, 156, 517, 518, 519, 520, 521, 522, 523, 524, 525, 526, 527, 528, 529, 530, 531, 532, 533, 534, 535, 536, 537, 538, 539, 540, 541, 542, 543, 544, 545, 546, 547, 548, 549, 550, 551, 552, 553, 554, 555, 556, 557, 558, 559, 560, 561, 562, 563, 564, 565, 566, 567, 568, 569, 570, 571, 572, 573, 574, 575, 576, 577, 578, 579, 580, 581, 582], [0.003893, 0.04312, 0.02456, 0.001883, 0.07261, 0.061, 0.02849, 0.1179, 0.1002, 0.05087, 0.2089, 0.1985, 0.06849, 0.2812, 0.3888, 0.07802, 0.3466, 0.7765, 0.101, 0.4035, 0.06367, 0.203, 0.7817, 0.9226, 0.9439, 0.8771, 0.005522, 0.04174, 0.005612, 0.07349, 0.01583, 0.1442, 0.0508, 0.2591, 0.06892, 0.3929, 0.1083, 0.2323, 0.6746, 0.6851, 0.00631, 0.04105, 0.06838, 0.01676, 0.1772, 0.118, 0.3537, 0.6112, 0.9695, 0.9399, 0.8815, 0.9492, 0.0006691, 0.03163, 0.8847, 0.401, 0.3143, 0.5616, 0.9302, 0.3584, 0.7963, 0.9581, 0.8836, 0.8728, 0.9554, 0.9936, 0.9927, 0.9473, 0.9885, 0.9479, 0.9272, 0.9856, 0.9889, 0.9099, 0.9639, 0.9953, 0.9604, 0.9584, 0.9947, 0.9935, 0.9558, 0.9858, 0.9649, 0.9951, 0.9935, 0.9666, 0.9953, 0.9707, 0.9899, 0.9949, 0.9743, 0.9892, 0.9715, 0.9945, 0.9939, 0.9716, 0.9944, 0.9786, 0.9897, 0.9768, 0.989, 0.9802, 0.9925, 0.9923, 0.9864, 0.9852, 0.9864, 0.9764, 0.9785, 0.974, 0.9755, 0.9933, 0.9892, 0.9929, 0.9866, 0.9924, 0.9853, 0.9942, 0.9933, 0.9937]): _vg.add([_i], _w, 'REPLACE')
_vg = ob_cube.vertex_groups.new(name='UpperArm.R')
for _i, _w in zip([0, 2, 4, 6, 10, 11, 12, 14, 16, 18, 20, 22, 23, 24, 26, 27, 28, 29, 30, 31, 32, 33, 34, 35, 36, 37, 38, 39, 40, 41, 42, 43, 44, 46, 47, 48, 50, 51, 52, 53, 54, 55, 58, 62, 63, 65, 66, 68, 69, 70, 71, 72, 73, 74, 75, 76, 77, 78, 79, 80, 81, 82, 83, 84, 85, 86, 87, 89, 93, 94, 95, 96, 97, 98, 99, 100, 101, 102, 103, 104, 105, 106, 107, 108, 109, 110, 111, 112, 113, 114, 115, 118, 154, 155, 156, 157, 158, 159, 160, 161, 162, 163, 164, 165, 166, 167, 168, 169, 170, 171, 172, 173, 174, 175, 176, 177, 178, 179, 180, 181, 182, 183, 184, 185, 187, 188, 189, 190, 191, 192, 193, 194, 195, 196, 198, 199, 200, 201, 202, 203, 205, 207, 209, 210, 211, 212, 213, 215, 216, 500, 502, 503, 505, 518, 519, 520, 521, 522, 523, 525, 526, 533, 536], [0.02003, 0.02659, 0.04823, 0.02869, 0.009051, 0.001942, 0.04595, 0.07641, 0.0697, 0.1257, 0.0882, 0.1823, 0.01054, 0.1278, 0.3354, 0.04503, 0.178, 0.0009677, 0.5959, 0.08308, 0.2149, 0.01231, 0.7407, 0.1557, 0.2365, 0.02075, 0.9322, 0.2256, 0.2178, 0.02161, 0.9709, 0.3684, 0.1888, 0.985, 0.579, 0.1508, 0.9812, 0.6241, 0.1049, 0.8632, 0.5477, 0.05096, 0.05386, 0.009628, 0.03818, 0.0149, 0.06833, 0.1101, 0.002574, 0.1496, 0.02241, 0.2482, 0.05663, 0.4022, 0.07981, 0.5649, 0.1177, 0.7251, 0.1715, 0.7938, 0.2223, 0.7826, 0.2178, 0.7057, 0.4193, 0.1329, 0.1238, 0.007071, 0.02616, 0.01799, 0.0606, 0.05161, 0.1004, 0.06967, 0.1365, 0.1118, 0.223, 0.1937, 0.3816, 0.2923, 0.5871, 0.5216, 0.7764, 0.841, 1.0, 0.8493, 0.9274, 0.6704, 0.7737, 0.4392, 0.2134, 0.04405, 0.6495, 0.8102, 0.7667, 0.9835, 0.9973, 0.9977, 0.993, 0.9679, 0.9747, 0.9871, 0.9623, 0.9817, 0.8875, 0.9459, 0.9169, 0.8859, 0.9496, 0.9882, 0.998, 0.9966, 0.9779, 0.1426, 0.968, 0.9776, 0.9457, 0.9668, 0.9486, 0.0973, 0.9588, 0.9842, 0.9649, 0.8562, 0.8321, 0.8517, 0.7855, 0.8258, 0.7861, 0.0176, 0.8028, 0.888, 0.111, 0.1715, 0.1787, 0.2122, 0.1872, 0.2248, 0.1931, 0.237, 0.226, 0.02961, 0.06697, 0.05304, 0.06893, 0.04753, 0.0778, 0.07251, 0.03878, 0.03119, 0.01058, 0.01876, 0.008541, 0.2555, 0.4686, 0.1678, 0.002851, 0.3597, 0.1038, 0.05224, 0.06128, 6.949e-05, 0.02647]): _vg.add([_i], _w, 'REPLACE')
_vg = ob_cube.vertex_groups.new(name='LowerArm.R')
for _i, _w in zip([162, 169, 175, 176, 178, 180, 181, 182, 184, 185, 186, 187, 188, 189, 190, 191, 192, 193, 194, 195, 196, 197, 198, 199, 200, 201, 202, 203, 204, 205, 206, 207, 208, 209, 210, 211, 212, 213, 214, 215, 216, 217, 218, 220, 221, 222, 223, 224, 225, 227, 228, 229, 230, 231, 232, 233, 234, 235, 236, 239, 240, 241, 244, 247, 248, 587, 588, 589, 595, 596, 597, 602, 603, 604, 606], [0.000535, 0.1137, 0.8567, 0.000148, 0.02068, 0.02204, 0.9023, 0.01193, 0.02006, 0.1427, 0.9777, 0.166, 0.1471, 0.2109, 0.1724, 0.2102, 0.9635, 0.1944, 0.1113, 0.8883, 0.8274, 0.9825, 0.8192, 0.7837, 0.8097, 0.7707, 0.8049, 0.7574, 0.9839, 0.769, 0.9738, 0.9565, 0.9263, 0.919, 0.9364, 0.9187, 0.945, 0.9057, 0.9632, 0.9121, 0.9472, 0.9788, 0.979, 0.9596, 0.9366, 0.9499, 0.946, 0.9682, 0.9302, 0.931, 0.8936, 0.9639, 0.8412, 0.8165, 0.8295, 0.8784, 0.9218, 0.8309, 0.8123, 0.1775, 0.1774, 0.8262, 0.005843, 0.1875, 0.01363, 0.2335, 0.8445, 0.2895, 0.008486, 0.002238, 0.1766, 0.05999, 0.1502, 0.05596, 0.04819]): _vg.add([_i], _w, 'REPLACE')
_vg = ob_cube.vertex_groups.new(name='Fingers1.R')
for _i, _w in zip([208, 220, 221, 222, 225, 226, 227, 228, 230, 231, 232, 233, 235, 236, 237, 238, 239, 240, 244, 245, 246, 247, 248, 584, 585, 586, 587, 588, 589, 592, 593, 594, 597, 598, 599, 600, 601, 602, 603, 604, 605], [0.06392, 0.005838, 0.02513, 0.01447, 0.01577, 0.3186, 0.0261, 0.09879, 0.1482, 0.1594, 0.1553, 0.009859, 0.1253, 0.1524, 0.1696, 0.009014, 0.7572, 0.7993, 0.7, 0.07238, 0.2265, 0.6804, 0.0993, 0.08451, 0.08417, 0.04069, 0.7396, 0.08281, 0.679, 1.0, 0.06254, 0.1194, 0.7905, 0.847, 0.9317, 0.7424, 0.6603, 0.8209, 0.7922, 0.8137, 0.926]): _vg.add([_i], _w, 'REPLACE')
_vg = ob_cube.vertex_groups.new(name='Fingers2.R')
for _i, _w in zip([219, 226, 237, 238, 242, 243, 244, 245, 246, 583, 584, 585, 586, 590, 591, 593, 594, 598, 599, 600, 601, 602, 603, 604, 605, 611, 612, 613, 614, 615, 616, 617, 618, 619, 620, 621, 622], [0.5498, 0.6383, 0.7698, 0.8181, 0.1116, 0.7404, 0.2502, 0.7996, 0.7359, 0.8049, 0.8742, 0.899, 0.7937, 0.5653, 0.8623, 0.9124, 0.8323, 0.1035, 0.0505, 0.1465, 0.1413, 0.1079, 0.01384, 0.1171, 0.05753, 0.1396, 0.1678, 0.124, 0.1948, 0.1375, 0.07741, 0.07368, 0.01706, 0.001549, 0.05555, 0.03269, 0.05334]): _vg.add([_i], _w, 'REPLACE')
_vg = ob_cube.vertex_groups.new(name='Fingers3.R')
for _i, _w in zip([219, 226, 237, 238, 242, 243, 245, 246, 583, 584, 586, 590, 591, 594, 611, 612, 613, 614, 615, 616, 617, 618, 619, 620, 621, 622, 623, 624, 625], [0.4444, 0.001563, 0.006412, 0.151, 0.887, 0.2478, 0.1241, 0.002785, 0.1797, 0.02379, 0.1586, 0.4318, 0.1321, 0.02273, 0.8541, 0.8296, 0.8659, 0.8019, 0.8544, 0.9218, 0.9252, 0.9659, 0.9728, 0.9435, 0.9557, 0.9457, 0.9738, 0.9798, 0.9821]): _vg.add([_i], _w, 'REPLACE')
_vg = ob_cube.vertex_groups.new(name='Thumb1.R')
for _i, _w in zip([233, 234, 235, 237, 239, 241, 247, 248, 588, 595, 596, 600, 601, 606, 607, 626, 627, 628, 629], [0.07893, 0.06061, 0.01321, 0.008059, 0.03968, 0.08977, 0.103, 0.8008, 0.06845, 0.5236, 0.889, 0.08004, 0.1692, 0.8946, 0.04145, 0.07114, 0.04058, 0.1554, 0.0779]): _vg.add([_i], _w, 'REPLACE')
_vg = ob_cube.vertex_groups.new(name='Thumb2.R')
for _i, _w in zip([241, 248, 595, 596, 606, 607, 608, 609, 610, 626, 627, 628, 629], [0.05902, 0.05131, 0.447, 0.07569, 0.05596, 0.9485, 0.9867, 0.9804, 0.9869, 0.9248, 0.9521, 0.8223, 0.9179]): _vg.add([_i], _w, 'REPLACE')
_vg = ob_cube.vertex_groups.new(name='UpperLeg.L')
_vg = ob_cube.vertex_groups.new(name='LowerLeg.L')
_vg = ob_cube.vertex_groups.new(name='Foot.L')
_vg = ob_cube.vertex_groups.new(name='UpperLeg.R')
for _i, _w in zip([0, 1, 2, 3, 4, 5, 6, 7, 8, 9, 10, 11, 12, 13, 14, 15, 16, 17, 18, 19, 20, 21, 22, 23, 24, 25, 26, 27, 28, 30, 31, 59, 60, 61, 62, 63, 64, 65, 66, 67, 68, 69, 70, 71, 72, 73, 74, 88, 89, 90, 91, 92, 93, 94, 95, 96, 97, 98, 99, 100, 101, 102, 103, 104, 105, 120, 121, 122, 123, 124, 125, 126, 127, 128, 129, 130, 131, 132, 133, 134, 136, 137, 138, 139, 140, 141, 142, 143, 144, 145, 146, 147, 148, 149, 150, 151, 152, 153, 249, 250, 251, 252, 253, 254, 255, 256, 257, 258, 259, 260, 261, 262, 263, 264, 265, 266, 267, 268, 269, 270, 271, 272, 273, 274, 275, 276, 277, 278, 279, 280, 281, 282, 283, 284, 285, 286, 287, 288, 289, 290, 291, 292, 293, 294, 295, 296, 297, 298, 299, 300, 303, 304, 307, 308, 309, 311, 317, 318, 321, 322, 489, 490, 491, 492, 493, 494, 495, 496, 497, 498, 499, 500, 501, 502, 503, 504, 505, 506, 507, 508, 509, 510, 511, 512, 513, 514, 515, 516], [0.2066, 0.3556, 0.5113, 0.09008, 0.4112, 0.2952, 0.5008, 0.1522, 0.1128, 0.1388, 0.2551, 0.2883, 0.1457, 0.07054, 0.2728, 0.1138, 0.09961, 0.04776, 0.1689, 0.07516, 0.07756, 0.03075, 0.1161, 0.05869, 0.05183, 0.01283, 0.06242, 0.05027, 0.01895, 0.01265, 0.01594, 0.09388, 0.1839, 0.1211, 0.4913, 0.3492, 0.22, 0.4692, 0.2284, 0.06194, 0.1422, 0.05606, 0.1032, 0.03748, 0.06207, 0.008096, 0.0236, 0.445, 0.5779, 0.731, 0.6739, 0.3339, 0.4591, 0.2258, 0.2995, 0.1412, 0.1883, 0.1083, 0.1385, 0.07434, 0.08713, 0.04974, 0.05334, 0.01248, 0.01557, 0.6437, 0.7099, 0.1657, 0.3666, 0.6354, 0.2977, 0.8529, 0.8496, 0.7659, 0.2574, 0.2701, 1.0, 0.8592, 0.8059, 0.4343, 1.0, 1.0, 0.727, 0.3507, 0.9228, 0.9282, 0.8608, 0.8088, 0.5486, 0.3197, 0.7556, 0.3639, 0.9085, 0.867, 0.5655, 0.5994, 0.762, 0.7732, 0.9679, 0.952, 0.9135, 0.8289, 0.9739, 0.9738, 0.6968, 0.7155, 0.8731, 0.8466, 0.6519, 0.7367, 0.8743, 0.8596, 0.8637, 0.8684, 0.589, 0.3922, 0.8081, 0.8307, 0.4946, 0.3025, 0.842, 0.8027, 0.674, 0.7104, 0.1124, 0.2522, 0.6705, 0.7308, 0.2102, 0.4397, 0.7204, 0.652, 0.3273, 0.3599, 0.2225, 0.09429, 0.416, 0.5636, 0.1134, 0.02067, 0.5109, 0.3983, 0.1483, 0.1806, 0.2378, 0.4547, 0.2958, 0.2304, 0.05398, 0.07587, 0.1195, 0.2132, 0.1484, 0.1188, 0.08761, 0.01581, 0.02403, 0.08142, 0.05501, 0.03122, 0.9349, 0.9278, 0.9364, 0.9364, 0.8841, 0.8541, 0.8656, 0.8599, 0.8709, 0.8571, 0.1092, 0.487, 0.2886, 0.2479, 0.4471, 0.1786, 0.569, 0.4416, 0.9333, 0.9249, 0.9334, 0.8567, 0.8609, 0.8713, 0.9337, 0.8815, 0.8645, 0.8565]): _vg.add([_i], _w, 'REPLACE')
_vg = ob_cube.vertex_groups.new(name='LowerLeg.R')
for _i, _w in zip([142, 143, 148, 149, 251, 252, 255, 256, 257, 258, 259, 260, 261, 262, 263, 264, 265, 266, 267, 268, 269, 270, 271, 272, 273, 274, 275, 276, 277, 278, 279, 280, 281, 282, 283, 284, 285, 286, 287, 288, 289, 290, 291, 292, 293, 294, 295, 296, 297, 298, 299, 300, 301, 302, 303, 304, 305, 306, 307, 308, 309, 310, 311, 312, 313, 314, 315, 316, 317, 318, 319, 320, 321, 322, 323, 324, 325, 326, 327, 328, 329, 330, 331, 332, 333, 334, 335, 336, 337, 338, 339, 340, 341, 342, 343, 344, 345, 346, 347, 348, 349, 350, 351, 352, 353, 354, 355, 356, 357, 358, 359, 360, 361, 362, 363, 364, 365, 366, 367, 368, 369, 370, 371, 372, 373, 374, 375, 376, 377, 378, 379, 381, 382, 383, 384, 385, 386, 387, 388, 393, 394, 397, 398, 399, 400, 401, 402, 403, 404, 405, 406, 407, 408, 412, 417, 418, 421, 422, 459, 460, 461, 462, 463, 464, 465, 466, 467, 468, 469, 470, 471, 472, 473, 474, 475, 476, 477, 478, 479, 480, 481, 482, 483, 484, 485, 486, 487, 488, 489, 490, 491, 492, 493, 494, 495, 496, 497, 498, 507, 508, 509, 510, 511, 512, 513, 514, 515, 516], [0.106, 0.1753, 0.08274, 0.1295, 0.004105, 0.002795, 0.3013, 0.2813, 0.009932, 0.005784, 0.3396, 0.2511, 0.008387, 0.01884, 0.1334, 0.1282, 0.4041, 0.6027, 0.1725, 0.147, 0.5037, 0.6966, 0.1413, 0.1788, 0.3246, 0.2881, 0.8871, 0.7467, 0.3185, 0.258, 0.7869, 0.5564, 0.2704, 0.338, 0.6719, 0.6392, 0.7747, 0.9041, 0.5775, 0.4303, 0.8854, 0.9644, 0.4843, 0.5959, 0.8511, 0.8187, 0.7586, 0.5413, 0.7011, 0.7662, 0.9455, 0.9233, 0.9959, 0.9817, 0.8784, 0.784, 0.9892, 0.9612, 0.8493, 0.879, 0.9085, 0.9738, 0.9646, 0.9907, 0.9867, 0.9783, 0.9045, 0.9806, 0.9612, 0.9148, 0.9249, 0.9857, 0.9421, 0.9571, 0.9925, 0.9883, 0.9674, 0.8647, 0.9864, 0.9671, 0.9545, 0.8501, 0.9778, 0.9836, 0.9609, 0.9398, 0.7364, 0.922, 0.9749, 0.9141, 0.7451, 0.9305, 0.9416, 0.9637, 0.902, 0.8742, 0.9488, 0.8627, 0.9028, 0.935, 0.8158, 0.7725, 0.919, 0.7795, 0.8505, 0.9, 0.3434, 0.7731, 0.2321, 0.6074, 0.3356, 0.251, 0.8213, 0.4061, 0.1439, 0.5952, 0.7692, 0.1928, 0.5436, 0.1443, 0.1315, 0.1322, 0.1044, 0.4211, 0.7045, 0.2158, 0.07146, 0.02477, 0.3364, 0.6029, 0.01991, 0.006187, 0.4137, 0.09342, 0.1042, 0.3007, 0.01629, 0.1543, 0.2077, 0.1344, 0.09703, 0.1063, 0.1212, 0.09818, 0.07072, 0.0686, 0.0623, 0.4788, 0.1628, 0.5177, 0.1823, 0.2808, 0.4362, 0.04596, 0.02595, 0.03063, 0.0308, 0.02951, 0.9702, 0.958, 0.9933, 0.9908, 0.9851, 0.9787, 0.9677, 0.9774, 0.9863, 0.9881, 0.9489, 0.9379, 0.9817, 0.984, 0.9521, 0.9444, 0.9648, 0.959, 0.9743, 0.9779, 0.9845, 0.9892, 0.987, 0.9836, 0.9738, 0.9943, 0.9905, 0.9559, 0.9636, 0.9767, 0.03116, 0.06023, 0.05435, 0.05226, 0.07367, 0.05466, 0.07544, 0.06545, 0.07, 0.0813, 0.03609, 0.0638, 0.05761, 0.0575, 0.06839, 0.07316, 0.05519, 0.07786, 0.08014, 0.08573]): _vg.add([_i], _w, 'REPLACE')
_vg = ob_cube.vertex_groups.new(name='Foot.R')
for _i, _w in zip([315, 319, 325, 326, 329, 330, 333, 334, 335, 336, 338, 339, 340, 341, 342, 343, 344, 345, 346, 347, 348, 349, 350, 351, 352, 353, 354, 355, 356, 357, 358, 359, 360, 361, 362, 363, 364, 365, 366, 367, 368, 369, 370, 371, 372, 373, 374, 375, 376, 377, 378, 379, 380, 381, 382, 383, 384, 385, 386, 387, 388, 389, 390, 391, 392, 393, 394, 395, 396, 397, 398, 399, 400, 401, 402, 403, 404, 405, 406, 407, 408, 409, 410, 411, 412, 413, 414, 415, 416, 417, 418, 419, 420, 421, 422, 423, 424, 425, 426, 427, 428, 429, 430, 431, 432, 433, 434, 435, 436, 437, 438, 439, 440, 441, 442, 443, 444, 445, 446, 447, 448, 449, 450, 451, 452, 453, 454, 455, 456, 457, 458, 459, 460, 465, 469, 470, 473, 474, 475, 476, 486], [0.09109, 0.07397, 0.01497, 0.1347, 0.0401, 0.1468, 0.02747, 0.05961, 0.262, 0.07782, 0.08214, 0.2545, 0.06946, 0.05589, 0.01902, 0.09779, 0.1256, 0.05048, 0.135, 0.09568, 0.06405, 0.1841, 0.2273, 0.08046, 0.2191, 0.1485, 0.09937, 0.656, 0.2268, 0.7678, 0.3925, 0.6643, 0.749, 0.1785, 0.5932, 0.8558, 0.4042, 0.2304, 0.8068, 0.4564, 0.8556, 0.8685, 0.8678, 0.8956, 0.5789, 0.2954, 0.7839, 0.9285, 0.9626, 0.6633, 0.3969, 0.965, 0.9884, 0.9719, 0.5863, 0.9066, 0.8956, 0.6992, 0.9668, 0.8455, 0.7922, 0.9869, 0.9864, 0.9808, 0.9951, 0.8656, 0.9028, 0.9985, 0.9996, 0.8936, 0.8787, 0.9018, 0.9293, 0.9314, 0.9377, 0.5212, 0.8369, 0.4823, 0.8175, 0.719, 0.5637, 0.9977, 0.9929, 0.9822, 0.9519, 0.9963, 0.9962, 0.9994, 0.999, 0.962, 0.9596, 0.9971, 0.9923, 0.9595, 0.9602, 0.9993, 0.9992, 0.9956, 0.9976, 0.9893, 0.9836, 0.9988, 0.9989, 0.9853, 0.9873, 0.9996, 0.9996, 0.9982, 0.9982, 0.9949, 0.993, 0.9978, 0.9973, 0.9935, 0.994, 0.9992, 0.9992, 0.9966, 0.9958, 0.996, 0.9962, 0.9983, 0.9983, 0.998, 0.9979, 0.9976, 0.9973, 0.998, 0.998, 0.9974, 0.9974, 0.002749, 0.02964, 0.01226, 0.02774, 0.0536, 0.02778, 0.04785, 0.007467, 0.02291, 0.01312]): _vg.add([_i], _w, 'REPLACE')
_m = ob_cube.modifiers.new('Mirror', 'MIRROR')
_m.use_axis = (False, True, False)
_m.use_clip = True
_m = ob_cube.modifiers.new('Armature', 'ARMATURE')
_m.object = ob_armature

# ---- collection membership
col_collection_1.objects.link(ob_hemi)
col_collection_1.objects.link(ob_armature)
col_collection_1.objects.link(ob_cube)

# ---- scene / render settings (as saved in the file)
scene.frame_start = 1; scene.frame_end = 49; scene.frame_set(0)
scene.render.engine = 'BLENDER_EEVEE_NEXT'
scene.render.resolution_percentage = 50
scene.render.dither_intensity = 0.0
scene.cycles.use_denoising = False
scene.cycles.samples = 10
scene.cycles.sampling_pattern = 'TABULATED_SOBOL'
scene.cycles.light_sampling_threshold = 0.0
scene.cycles.use_adaptive_sampling = False
scene.cycles.use_light_tree = False
scene.cycles.blur_glossy = 0.0
scene.cycles.pixel_filter_type = 'GAUSSIAN'
scene.cycles.sample_clamp_indirect = 0.0
scene.view_settings.view_transform = 'Standard'
bpy.context.view_layer.update()

# ---- added for rendering (the .blend has no active camera): camera
cam_auto = bpy.data.cameras.new('AutoCamera')
cam_auto.lens = 50.0
cam_auto.sensor_width = 36.0
cam_auto.clip_end = 1000.0
ob_auto_camera = bpy.data.objects.new('AutoCamera', cam_auto)
scene.collection.objects.link(ob_auto_camera)
ob_auto_camera.location = (6.13936, -7.53994, 4.94181)
ob_auto_camera.rotation_euler = (1.09748, -7.21219e-08, 0.694738)
scene.camera = ob_auto_camera
bpy.context.view_layer.update()
